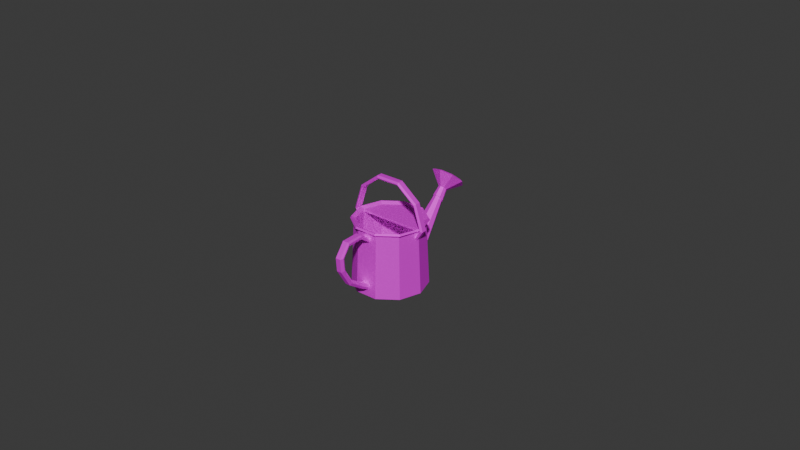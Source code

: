 # Source: Watering_can.blend  (saved by Blender 4.1.24; exported with 4.5.12 LTS)
import bpy
from mathutils import Matrix  # noqa: F401  (used for matrix-valued properties, if any)

bpy.ops.wm.read_factory_settings(use_empty=True)
scene = bpy.context.scene
scene.name = 'Scene'

# ---- collections
col_collection = bpy.data.collections.new('Collection'); scene.collection.children.link(col_collection)

# ---- images (referenced by path relative to the original .blend; pixels are not part of the script)
import os
ASSET_DIR = os.environ.get("B2B_ASSET_DIR", "")  # directory of the original .blend (textures are referenced by path, not embedded)
HERE = os.path.dirname(os.path.abspath(__file__))  # packed textures are extracted next to this script under _unpacked/

def load_image(name, relpath, width, height, colorspace="sRGB"):
    """Load a texture the original file referenced (path relative to the .blend, or extracted next to this script)."""
    p = next((c for c in (os.path.join(HERE, relpath), os.path.join(ASSET_DIR, relpath)) if relpath and os.path.exists(c)), "")
    if p:
        img = bpy.data.images.load(p, check_existing=True)
        img.name = name
    else:  # same state as the original file: an image datablock whose file is absent (Cycles renders it pink)
        img = bpy.data.images.new(name, width, height)
        img.source = "FILE"
        img.filepath = "//" + (relpath or name)
    img.colorspace_settings.name = colorspace
    return img
img_file1 = load_image('file1', 'M_WateringCan.png', 1024, 1024, 'sRGB')
img_spec_wateringcan = load_image('Spec_WateringCan', 'Spec_WateringCan.png', 1024, 1024, 'Non-Color')

# ---- materials (node trees are filled in below, after node groups)
mat_m_wateringcan = bpy.data.materials.new('M_WateringCan')
mat_m_wateringcan.use_transparent_shadow = False
mat_m_wateringcan.diffuse_color = (1.0, 1.0, 1.0, 1.0)
mat_m_wateringcan.roughness = 0.7488
mat_m_wateringcan.specular_intensity = 1.0
mat_m_wateringcan.metallic = 0.5

# ---- material node trees
mat_m_wateringcan.use_nodes = True; mat_m_wateringcan.node_tree.nodes.clear()
_N = mat_m_wateringcan.node_tree.nodes; _L = mat_m_wateringcan.node_tree.links
n0 = _N.new('ShaderNodeBsdfPrincipled'); n0.name = 'Principled BSDF'; n0.location = (10, 300)
n0.inputs[1].default_value = 0.5
n0.inputs[2].default_value = 0.7488
n0.inputs[27].default_value = (0.0, 0.0, 0.0, 1.0)
n0.inputs[28].default_value = 1.0
n1 = _N.new('ShaderNodeOutputMaterial'); n1.name = 'Material Output'; n1.location = (300, 300)
n2 = _N.new('ShaderNodeNormalMap'); n2.name = 'Normal Map'; n2.location = (-300, -300)
n2.label = 'Normal/Map'
n3 = _N.new('ShaderNodeTexImage'); n3.name = 'Image Texture'; n3.location = (-300, 600)
n3.image = img_file1
n4 = _N.new('ShaderNodeTexImage'); n4.name = 'Image Texture.001'; n4.location = (-300, 300)
n4.image = img_spec_wateringcan
_L.new(n0.outputs[0], n1.inputs[0])
_L.new(n2.outputs[0], n0.inputs[5])
_L.new(n3.outputs[0], n0.inputs[0])
_L.new(n4.outputs[0], n0.inputs[13])
n1.is_active_output = True

# ---- world
world_world = bpy.data.worlds.new('World'); scene.world = world_world
world_world.use_nodes = True; world_world.node_tree.nodes.clear()
_N = world_world.node_tree.nodes; _L = world_world.node_tree.links
n0 = _N.new('ShaderNodeOutputWorld'); n0.name = 'World Output'; n0.location = (300, 300)
n1 = _N.new('ShaderNodeBackground'); n1.name = 'Background'; n1.location = (10, 300)
n1.inputs[0].default_value = (0.05088, 0.05088, 0.05088, 1.0)
_L.new(n1.outputs[0], n0.inputs[0])
n0.is_active_output = True
world_world.color = (0.05088, 0.05088, 0.05088)
world_world.use_sun_shadow = False
world_world.sun_shadow_jitter_overblur = 0.0

# ---- meshes
me_mesh = bpy.data.meshes.new('Mesh')
me_mesh.from_pydata([(-0.3589, 3.259, 0.1032), (-0.9395, 2.803, 0.1032), (-1.174, 2.066, 0.1032), (-0.3696, 3.294, 0.1211), (-0.9675, 2.825, 0.1211), (-1.209, 2.066, 0.1211), (-0.3876, 3.354, 0.07946), (-1.015, 2.862, 0.07946), (-1.268, 2.066, 0.07946), (-0.3876, 3.354, -0.07946), (-1.015, 2.862, -0.07946), (-1.268, 2.066, -0.07946), (-0.3714, 3.3, -0.1211), (-0.9723, 2.829, -0.1211), (-1.215, 2.066, -0.1211), (-0.3589, 3.259, -0.1032), (-0.9395, 2.803, -0.1032), (-1.174, 2.066, -0.1032), (-1.02, 1.846, 0.1032), (-1.024, 1.79, 0.1211), (-1.031, 1.703, 0.07946), (-1.031, 1.703, -0.07946), (-1.024, 1.778, -0.1211), (-1.02, 1.845, -0.1032), (0.3589, 3.259, 0.1032), (0.9395, 2.803, 0.1032), (1.174, 2.066, 0.1032), (0.3696, 3.294, 0.1211), (0.9675, 2.825, 0.1211), (1.209, 2.066, 0.1211), (0.3876, 3.354, 0.07946), (1.015, 2.862, 0.07946), (1.268, 2.066, 0.07946), (0.3876, 3.354, -0.07946), (1.015, 2.862, -0.07946), (1.268, 2.066, -0.07946), (0.3714, 3.3, -0.1211), (0.9723, 2.829, -0.1211), (1.215, 2.066, -0.1211), (0.3589, 3.259, -0.1032), (0.9395, 2.803, -0.1032), (1.174, 2.066, -0.1032), (1.02, 1.846, 0.1032), (1.024, 1.79, 0.1211), (1.031, 1.703, 0.07946), (1.031, 1.703, -0.07946), (1.024, 1.778, -0.1211), (1.02, 1.845, -0.1032), (0.09334, 2.218, -2.39), (-7.088e-07, 2.246, -2.36), (-0.09334, 2.218, -2.39), (0.09287, 2.066, -2.539), (0.1351, 2.146, -2.464), (-7.973e-07, 2.045, -2.558), (-0.09287, 2.066, -2.539), (-0.1351, 2.146, -2.464), (0.1254, 1.991, -2.164), (-6.11e-07, 2.034, -2.136), (-0.1254, 1.991, -2.164), (-0.1768, 1.886, -2.233), (-0.1216, 1.78, -2.298), (-6.872e-07, 1.746, -2.315), (0.1216, 1.78, -2.298), (0.1768, 1.886, -2.233), (-6.333e-07, 2.792, -2.315), (0.3794, 2.685, -2.444), (-0.3794, 2.685, -2.444), (0.5274, 2.42, -2.738), (0.3443, 2.139, -3.017), (-7.339e-07, 2.028, -3.121), (-0.3443, 2.139, -3.017), (-0.5274, 2.42, -2.738), (-6.795e-07, 2.771, -2.406), (0.3147, 2.682, -2.513), (-0.3147, 2.682, -2.513), (0.4374, 2.463, -2.756), (0.2856, 2.229, -2.988), (-7.629e-07, 2.137, -3.074), (-0.2856, 2.229, -2.988), (-0.4374, 2.463, -2.756), (-7.156e-07, 2.65, -2.411), (0.2551, 2.578, -2.498), (-0.2551, 2.578, -2.498), (0.3546, 2.4, -2.695), (0.2315, 2.211, -2.883), (-7.833e-07, 2.137, -2.953), (-0.2315, 2.211, -2.883), (-0.3546, 2.4, -2.695), (-7.478e-07, 2.607, -2.51), (0.1955, 2.551, -2.577), (-0.1955, 2.551, -2.577), (0.2717, 2.415, -2.728), (0.1774, 2.27, -2.872), (-7.996e-07, 2.213, -2.926), (-0.1774, 2.27, -2.872), (-0.2717, 2.415, -2.728), (0.09566, 1.958, -2.17), (-6.156e-07, 1.992, -2.153), (-0.09566, 1.958, -2.17), (-0.1373, 1.875, -2.215), (-0.09777, 1.788, -2.261), (-6.92e-07, 1.761, -2.27), (0.09777, 1.788, -2.261), (0.1373, 1.875, -2.215), (0.809, 2.05, -0.5878), (0.309, 2.05, -0.9511), (-0.309, 2.05, -0.9511), (-0.809, 2.05, -0.5878), (-1.0, 2.05, -4.292e-06), (1.0, 2.05, -4.292e-06), (-0.809, 1.978, -0.5878), (-1.0, 1.978, -1.431e-06), (1.0, 1.978, -1.431e-06), (0.809, 1.978, -0.5878), (0.309, 1.978, -0.9511), (-0.309, 1.978, -0.9511), (0.1032, 1.964, 1.864), (0.1032, 1.654, 2.09), (0.1032, 1.287, 2.058), (0.1032, 0.8276, 1.778), (0.1032, 0.4968, 1.272), (0.1032, 1.976, 1.365), (0.1211, 2.041, 1.882), (0.1211, 1.683, 2.139), (0.1211, 1.28, 2.106), (0.1211, 0.765, 1.804), (0.1211, 0.4038, 1.278), (0.1211, 2.057, 1.364), (0.07946, 2.094, 1.915), (0.07946, 1.68, 2.227), (0.07946, 1.254, 2.195), (0.07946, 0.6953, 1.849), (0.07946, 0.3254, 1.292), (0.07946, 2.11, 1.363), (-0.07946, 2.094, 1.915), (-0.07946, 1.68, 2.227), (-0.07946, 1.254, 2.195), (-0.07946, 0.6953, 1.849), (-0.07946, 0.3254, 1.292), (-0.07946, 2.11, 1.363), (-0.1211, 2.036, 1.885), (-0.1211, 1.676, 2.148), (-0.1211, 1.276, 2.114), (-0.1211, 0.7633, 1.808), (-0.1211, 0.4058, 1.279), (-0.1211, 2.052, 1.364), (-0.1032, 1.964, 1.864), (-0.1032, 1.654, 2.09), (-0.1032, 1.287, 2.058), (-0.1032, 0.8276, 1.778), (-0.1032, 0.4968, 1.272), (-0.1032, 1.976, 1.365), (0.1032, 0.402, 1.037), (-0.1032, 0.402, 1.044), (-0.1211, 0.3034, 1.048), (-0.07946, 0.2219, 1.045), (0.07946, 0.2219, 1.041), (0.1211, 0.2976, 1.036), (0.1032, 1.73, 1.005), (-0.1031, 1.73, 1.005), (-0.1211, 1.8, 0.999), (-0.07946, 1.86, 0.9963), (0.07946, 1.86, 0.9963), (0.1211, 1.803, 1.001), (0.8906, 0.04975, -0.647), (0.3402, 0.04975, -1.047), (-0.3402, 0.04975, -1.047), (-0.8906, 0.04975, -0.647), (-1.101, 0.04975, 7.162e-08), (-0.8906, 0.04975, 0.647), (-0.3402, 0.04975, 1.047), (0.3402, 0.04975, 1.047), (0.8906, 0.04975, 0.647), (1.101, 0.04975, 6.008e-09), (0.809, 2.05, -0.5878), (0.309, 2.05, -0.9511), (-0.309, 2.05, -0.9511), (-0.809, 2.05, -0.5878), (-1.0, 2.05, 5.96e-08), (-0.809, 2.05, 0.5878), (-0.309, 2.05, 0.9511), (0.309, 2.05, 0.9511), (0.809, 2.05, 0.5878), (1.0, 2.05, -1.49e-08), (0.9095, 2.118, -0.6608), (0.3474, 2.118, -1.069), (-0.3474, 2.118, -1.069), (-0.9095, 2.118, -0.6608), (-1.124, 2.118, 7.441e-08), (-0.9095, 2.118, 0.6608), (-0.3474, 2.118, 1.069), (0.3474, 2.118, 1.069), (0.9095, 2.118, 0.6608), (1.124, 2.118, -9.35e-09), (0.3277, 0.9028, -1.009), (-0.3277, 0.9028, -1.009), (0.3364, 0.2898, -1.035), (-0.3364, 0.2898, -1.035), (-1.192e-07, 0.9028, -1.009), (0.2294, 0.812, -1.013), (0.3321, 0.5963, -1.022), (0.2355, 0.3829, -1.031), (-1.192e-07, 0.2898, -1.035), (-0.2355, 0.3829, -1.031), (-0.3321, 0.5963, -1.022), (-0.2294, 0.812, -1.013), (-6.993e-07, 2.167, -2.372), (0.05623, 2.15, -2.39), (-0.05623, 2.15, -2.39), (0.08139, 2.107, -2.433), (0.05772, 2.058, -2.477), (-7.728e-07, 2.047, -2.487), (-0.05772, 2.058, -2.477), (-0.08139, 2.107, -2.433), (0.9314, 0.009407, -0.6766), (0.3558, 0.009393, -1.095), (0.3564, 0.2929, -1.097), (0.3618, 0.5949, -1.084), (0.3477, 0.906, -1.07), (0.3259, 1.985, -1.003), (0.8531, 1.985, -0.6197), (-1.217e-07, 0.9591, -1.04), (-0.3477, 0.906, -1.07), (-0.3259, 1.985, -1.003), (-0.3558, 0.009393, -1.095), (-0.9314, 0.009407, -0.6766), (-0.8531, 1.985, -0.6197), (-0.3618, 0.5949, -1.084), (-0.3564, 0.2929, -1.097), (-1.151, 0.009401, 7.671e-08), (-1.054, 1.985, 6.063e-08), (-0.9314, 0.009401, 0.6767), (-0.853, 1.985, 0.6198), (-0.3558, 0.009401, 1.095), (-0.3258, 1.985, 1.003), (0.3558, 0.009401, 1.095), (0.3258, 1.985, 1.003), (0.9314, 0.009401, 0.6767), (0.853, 1.985, 0.6198), (1.151, 0.009401, 1.008e-08), (1.054, 1.985, -9.115e-09), (0.3569, 2.062, -1.098), (0.9343, 2.062, -0.6788), (-0.3569, 2.062, -1.098), (-0.9343, 2.062, -0.6788), (-1.155, 2.062, 7.218e-08), (-0.9343, 2.062, 0.6788), (-0.3569, 2.062, 1.098), (0.3569, 2.062, 1.098), (0.9343, 2.062, 0.6788), (1.155, 2.062, -5.122e-09), (-1.276e-07, 0.274, -1.098), (0.2692, 0.8429, -1.053), (0.2491, 0.3696, -1.093), (-0.2491, 0.3696, -1.093), (-0.2692, 0.8429, -1.053), (0.08181, 2.172, -2.371), (-6.93e-07, 2.196, -2.344), (-0.08181, 2.172, -2.371), (0.08139, 2.039, -2.502), (0.1184, 2.109, -2.436), (-7.706e-07, 2.021, -2.518), (-0.08139, 2.039, -2.502), (-0.1184, 2.109, -2.436)], [], [(1, 0, 3, 4), (2, 1, 4, 5), (4, 3, 6, 7), (5, 4, 7, 8), (7, 6, 9, 10), (8, 7, 10, 11), (10, 9, 12, 13), (11, 10, 13, 14), (13, 12, 15, 16), (14, 13, 16, 17), (1, 16, 15, 0), (2, 17, 16, 1), (19, 18, 2, 5), (20, 19, 5, 8), (21, 20, 8, 11), (22, 21, 11, 14), (23, 22, 14, 17), (18, 23, 17, 2), (23, 21, 22), (19, 20, 18), (18, 20, 21, 23), (25, 28, 27, 24), (26, 29, 28, 25), (28, 31, 30, 27), (29, 32, 31, 28), (31, 34, 33, 30), (32, 35, 34, 31), (34, 37, 36, 33), (35, 38, 37, 34), (37, 40, 39, 36), (38, 41, 40, 37), (25, 24, 39, 40), (26, 25, 40, 41), (43, 29, 26, 42), (44, 32, 29, 43), (45, 35, 32, 44), (46, 38, 35, 45), (47, 41, 38, 46), (42, 26, 41, 47), (47, 46, 45), (43, 42, 44), (42, 47, 45, 44), (15, 39, 24, 0), (12, 36, 39, 15), (9, 33, 36, 12), (6, 30, 33, 9), (3, 27, 30, 6), (0, 24, 27, 3), (57, 56, 48, 49), (58, 57, 49, 50), (59, 58, 50, 55), (60, 59, 55, 54), (61, 60, 54, 53), (62, 61, 53, 51), (63, 62, 51, 52), (56, 63, 52, 48), (49, 48, 65, 64), (50, 49, 64, 66), (52, 51, 68, 67), (48, 52, 67, 65), (51, 53, 69, 68), (53, 54, 70, 69), (55, 50, 66, 71), (54, 55, 71, 70), (64, 65, 73, 72), (66, 64, 72, 74), (67, 68, 76, 75), (65, 67, 75, 73), (68, 69, 77, 76), (69, 70, 78, 77), (71, 66, 74, 79), (70, 71, 79, 78), (72, 73, 81, 80), (74, 72, 80, 82), (75, 76, 84, 83), (73, 75, 83, 81), (76, 77, 85, 84), (77, 78, 86, 85), (79, 74, 82, 87), (78, 79, 87, 86), (80, 81, 89, 88), (82, 80, 88, 90), (83, 84, 92, 91), (81, 83, 91, 89), (84, 85, 93, 92), (85, 86, 94, 93), (87, 82, 90, 95), (86, 87, 95, 94), (90, 94, 95), (89, 92, 93, 88), (89, 91, 92), (88, 93, 94, 90), (56, 57, 97, 96), (57, 58, 98, 97), (58, 59, 99, 98), (59, 60, 100, 99), (60, 61, 101, 100), (61, 62, 102, 101), (62, 63, 103, 102), (63, 56, 96, 103), (110, 113, 112, 111), (113, 110, 115, 114), (107, 108, 109, 104), (104, 105, 106, 107), (107, 110, 111, 108), (108, 111, 112, 109), (109, 112, 113, 104), (104, 113, 114, 105), (105, 114, 115, 106), (106, 115, 110, 107), (117, 116, 122, 123), (118, 117, 123, 124), (119, 118, 124, 125), (120, 119, 125, 126), (157, 152, 120, 126), (116, 121, 127, 122), (123, 122, 128, 129), (124, 123, 129, 130), (125, 124, 130, 131), (126, 125, 131, 132), (156, 157, 126, 132), (122, 127, 133, 128), (129, 128, 134, 135), (130, 129, 135, 136), (131, 130, 136, 137), (132, 131, 137, 138), (155, 156, 132, 138), (128, 133, 139, 134), (135, 134, 140, 141), (136, 135, 141, 142), (137, 136, 142, 143), (138, 137, 143, 144), (154, 155, 138, 144), (134, 139, 145, 140), (141, 140, 146, 147), (142, 141, 147, 148), (143, 142, 148, 149), (144, 143, 149, 150), (153, 154, 144, 150), (140, 145, 151, 146), (117, 147, 146, 116), (118, 148, 147, 117), (119, 149, 148, 118), (120, 150, 149, 119), (152, 153, 150, 120), (116, 146, 151, 121), (121, 151, 159, 158), (145, 160, 159, 151), (139, 161, 160, 145), (133, 162, 161, 139), (127, 163, 162, 133), (121, 158, 163, 127), (214, 215, 216), (219, 218, 223), (226, 223, 222, 225), (225, 229, 230, 226), (229, 231, 232, 230), (231, 233, 234, 232), (233, 235, 236, 234), (235, 237, 238, 236), (237, 239, 240, 238), (239, 214, 220, 240), (237, 235, 233, 231), (220, 219, 241, 242), (219, 223, 243, 241), (223, 226, 244, 243), (226, 230, 245, 244), (230, 232, 246, 245), (232, 234, 247, 246), (234, 236, 248, 247), (236, 238, 249, 248), (238, 240, 250, 249), (240, 220, 242, 250), (224, 228, 251), (218, 252, 221), (217, 252, 218), (216, 253, 217), (216, 251, 253), (254, 251, 228), (227, 254, 228), (222, 255, 227), (221, 255, 222), (221, 252, 256, 257), (255, 221, 257, 258), (217, 253, 259, 260), (252, 217, 260, 256), (253, 251, 261, 259), (251, 254, 262, 261), (227, 255, 258, 263), (254, 227, 263, 262), (164, 174, 175, 194), (194, 176, 195, 198), (166, 197, 167), (167, 177, 178, 168), (168, 178, 179, 169), (169, 179, 180, 170), (170, 180, 181, 171), (171, 181, 182, 172), (172, 182, 183, 173), (173, 183, 174, 164), (172, 173, 168, 169), (174, 184, 185, 175), (175, 185, 186, 176), (176, 186, 187, 177), (177, 187, 188, 178), (178, 188, 189, 179), (179, 189, 190, 180), (180, 190, 191, 181), (181, 191, 192, 182), (182, 192, 193, 183), (183, 193, 184, 174), (165, 196, 202), (194, 198, 199), (200, 194, 199), (196, 200, 201), (196, 201, 202), (203, 197, 202), (204, 197, 203), (195, 204, 205), (198, 195, 205), (198, 206, 207, 199), (205, 208, 206, 198), (200, 209, 210, 201), (199, 207, 209, 200), (201, 210, 211, 202), (202, 211, 212, 203), (204, 213, 208, 205), (203, 212, 213, 204), (185, 184, 242, 241), (186, 185, 241, 243), (187, 186, 243, 244), (188, 187, 244, 245), (189, 188, 245, 246), (190, 189, 246, 247), (191, 190, 247, 248), (192, 191, 248, 249), (193, 192, 249, 250), (184, 193, 250, 242), (207, 206, 257, 256), (206, 208, 258, 257), (210, 209, 260, 259), (209, 207, 256, 260), (211, 210, 259, 261), (212, 211, 261, 262), (208, 213, 263, 258), (213, 212, 262, 263), (167, 164, 165, 166), (168, 173, 164, 167), (172, 169, 170, 171), (239, 229, 225, 214), (237, 231, 229, 239), (214, 225, 224, 215), (166, 202, 197), (165, 202, 166), (167, 197, 204, 195), (164, 196, 165), (164, 194, 200, 196), (167, 195, 176, 177), (214, 218, 219, 220), (225, 222, 227, 228), (214, 216, 217, 218), (225, 228, 224), (223, 218, 221, 222), (215, 251, 216), (224, 251, 215), (175, 176, 194)])
me_mesh.polygons.foreach_set('use_smooth', [True] * 266)
_k = set([(0, 1), (0, 3), (0, 15), (0, 24), (1, 2), (1, 4), (1, 16), (2, 5), (2, 17), (2, 18), (3, 4), (3, 6), (3, 27), (4, 5), (4, 7), (5, 8), (5, 19), (6, 7), (6, 9), (6, 30), (7, 8), (7, 10), (8, 11), (8, 20), (9, 10), (9, 12), (9, 33), (10, 11), (10, 13), (11, 14), (11, 21), (12, 13), (12, 15), (12, 36), (13, 14), (13, 16), (14, 17), (14, 22), (15, 16), (15, 39), (16, 17), (17, 23), (18, 19), (18, 23), (19, 20), (20, 21), (21, 22), (22, 23), (24, 25), (24, 27), (24, 39), (25, 26), (25, 28), (25, 40), (26, 29), (26, 41), (26, 42), (27, 28), (27, 30), (28, 29), (28, 31), (29, 32), (29, 43), (30, 31), (30, 33), (31, 32), (31, 34), (32, 35), (32, 44), (33, 34), (33, 36), (34, 35), (34, 37), (35, 38), (35, 45), (36, 37), (36, 39), (37, 38), (37, 40), (38, 41), (38, 46), (39, 40), (40, 41), (41, 47), (42, 43), (42, 47), (43, 44), (44, 45), (45, 46), (46, 47), (48, 49), (48, 52), (48, 56), (48, 65), (49, 50), (49, 57), (49, 64), (50, 55), (50, 58), (50, 66), (51, 52), (51, 53), (51, 62), (51, 68), (52, 63), (52, 67), (53, 54), (53, 61), (53, 69), (54, 55), (54, 60), (54, 70), (55, 59), (55, 71), (56, 57), (56, 63), (57, 58), (58, 59), (59, 60), (60, 61), (60, 100), (61, 62), (62, 63), (62, 102), (64, 65), (64, 66), (64, 72), (65, 67), (65, 73), (66, 71), (66, 74), (67, 68), (67, 75), (68, 69), (68, 76), (69, 70), (69, 77), (70, 71), (70, 78), (71, 79), (72, 73), (72, 74), (72, 80), (73, 75), (73, 81), (74, 79), (74, 82), (75, 76), (75, 83), (76, 77), (76, 84), (77, 78), (77, 85), (78, 79), (78, 86), (79, 87), (80, 81), (80, 82), (80, 88), (81, 83), (81, 89), (82, 87), (82, 90), (83, 84), (83, 91), (84, 85), (84, 92), (85, 86), (85, 93), (86, 87), (86, 94), (87, 95), (88, 89), (88, 90), (89, 91), (90, 95), (91, 92), (92, 93), (93, 94), (94, 95), (104, 105), (104, 109), (104, 113), (105, 106), (105, 114), (106, 107), (106, 115), (107, 108), (107, 110), (108, 109), (108, 111), (109, 112), (110, 111), (110, 115), (111, 112), (112, 113), (113, 114), (114, 115), (116, 117), (116, 121), (116, 122), (116, 146), (117, 118), (117, 123), (117, 147), (118, 119), (118, 124), (118, 148), (119, 120), (119, 125), (119, 149), (120, 126), (120, 150), (120, 152), (121, 127), (121, 151), (121, 158), (122, 123), (122, 127), (122, 128), (123, 124), (123, 129), (124, 125), (124, 130), (125, 126), (125, 131), (126, 132), (126, 157), (127, 133), (127, 163), (128, 129), (128, 133), (128, 134), (129, 130), (129, 135), (130, 131), (130, 136), (131, 132), (131, 137), (132, 138), (132, 156), (133, 139), (133, 162), (134, 135), (134, 139), (134, 140), (135, 136), (135, 141), (136, 137), (136, 142), (137, 138), (137, 143), (138, 144), (138, 155), (139, 145), (139, 161), (140, 141), (140, 145), (140, 146), (141, 142), (141, 147), (142, 143), (142, 148), (143, 144), (143, 149), (144, 150), (144, 154), (145, 151), (145, 160), (146, 147), (146, 151), (147, 148), (148, 149), (149, 150), (150, 153), (151, 159), (164, 165), (164, 173), (164, 174), (165, 166), (165, 196), (166, 167), (166, 197), (167, 168), (167, 177), (168, 169), (168, 178), (169, 170), (169, 179), (170, 171), (170, 180), (171, 172), (171, 181), (172, 173), (172, 182), (173, 183), (174, 175), (174, 183), (174, 184), (175, 176), (175, 185), (175, 194), (176, 177), (176, 186), (176, 195), (177, 178), (177, 187), (178, 179), (178, 188), (179, 180), (179, 189), (180, 181), (180, 190), (181, 182), (181, 191), (182, 183), (182, 192), (183, 193), (184, 185), (184, 193), (184, 242), (185, 186), (185, 241), (186, 187), (186, 243), (187, 188), (187, 244), (188, 189), (188, 245), (189, 190), (189, 246), (190, 191), (190, 247), (191, 192), (191, 248), (192, 193), (192, 249), (193, 250), (194, 200), (195, 204), (196, 200), (197, 204), (198, 199), (198, 205), (198, 206), (199, 200), (199, 207), (200, 201), (200, 209), (201, 202), (201, 210), (202, 203), (202, 211), (203, 204), (203, 212), (204, 205), (204, 213), (205, 208), (206, 207), (206, 208), (207, 209), (208, 213), (209, 210), (210, 211), (211, 212), (212, 213), (214, 215), (214, 220), (214, 239), (215, 216), (215, 224), (216, 217), (217, 218), (217, 252), (217, 253), (217, 260), (218, 219), (219, 220), (219, 223), (219, 241), (220, 240), (220, 242), (221, 252), (221, 255), (221, 257), (222, 223), (222, 227), (223, 226), (223, 243), (224, 225), (224, 228), (225, 226), (225, 229), (226, 230), (226, 244), (227, 228), (227, 254), (227, 255), (227, 263), (229, 230), (229, 231), (230, 232), (230, 245), (231, 232), (231, 233), (232, 234), (232, 246), (233, 234), (233, 235), (234, 236), (234, 247), (235, 236), (235, 237), (236, 238), (236, 248), (237, 238), (237, 239), (238, 240), (238, 249), (239, 240), (240, 250), (241, 242), (241, 243), (242, 250), (243, 244), (244, 245), (245, 246), (246, 247), (247, 248), (248, 249), (249, 250), (251, 253), (251, 254), (251, 261), (252, 256), (253, 259), (254, 262), (255, 258), (256, 257), (256, 260), (257, 258), (258, 263), (259, 260), (259, 261), (261, 262), (262, 263)])
me_mesh.attributes.new('sharp_edge', 'BOOLEAN', 'EDGE').data.foreach_set('value', [ (min(e.vertices), max(e.vertices)) in _k for e in me_mesh.edges])
_uv = me_mesh.uv_layers.new(name='map1')
_uv.uv.foreach_set('vector', [0.4835, 0.683, 0.3823, 0.683, 0.3823, 0.6781, 0.4835, 0.6781, 0.5892, 0.683, 0.4835, 0.683, 0.4835, 0.6781, 0.5892, 0.6781, 0.4835, 0.6781, 0.3823, 0.6781, 0.3823, 0.6691, 0.4835, 0.6691, 0.5892, 0.6781, 0.4835, 0.6781, 0.4835, 0.6691, 0.5892, 0.6691, 0.4835, 0.6691, 0.3823, 0.6691, 0.3823, 0.6466, 0.4835, 0.6466, 0.5892, 0.6691, 0.4835, 0.6691, 0.4835, 0.6466, 0.5892, 0.6466, 0.4835, 0.6466, 0.3823, 0.6466, 0.3823, 0.6381, 0.4835, 0.6381, 0.5892, 0.6466, 0.4835, 0.6466, 0.4835, 0.6381, 0.5892, 0.6381, 0.4835, 0.6381, 0.3823, 0.6381, 0.3823, 0.6297, 0.4835, 0.6297, 0.5892, 0.6381, 0.4835, 0.6381, 0.4835, 0.6297, 0.5892, 0.6297, 0.4835, 0.6031, 0.4835, 0.6297, 0.3823, 0.6297, 0.3823, 0.6031, 0.5892, 0.6031, 0.5892, 0.6297, 0.4835, 0.6297, 0.4835, 0.6031, 0.6345, 0.6781, 0.6276, 0.683, 0.5892, 0.683, 0.5892, 0.6781, 0.6445, 0.6691, 0.6345, 0.6781, 0.5892, 0.6781, 0.5892, 0.6691, 0.6445, 0.6466, 0.6445, 0.6691, 0.5892, 0.6691, 0.5892, 0.6466, 0.635, 0.6381, 0.6445, 0.6466, 0.5892, 0.6466, 0.5892, 0.6381, 0.6251, 0.6297, 0.635, 0.6381, 0.5892, 0.6381, 0.5892, 0.6297, 0.6251, 0.6031, 0.6251, 0.6297, 0.5892, 0.6297, 0.5892, 0.6031, 0.6251, 0.6297, 0.6442, 0.6297, 0.6362, 0.6297, 0.6305, 0.6031, 0.6442, 0.6031, 0.6251, 0.6031, 0.6251, 0.6031, 0.6442, 0.6031, 0.6442, 0.6297, 0.6251, 0.6297, 0.1826, 0.683, 0.1826, 0.6781, 0.2838, 0.6781, 0.2838, 0.683, 0.07645, 0.683, 0.07645, 0.6781, 0.1826, 0.6781, 0.1826, 0.683, 0.1826, 0.6781, 0.1826, 0.6691, 0.2838, 0.6691, 0.2838, 0.6781, 0.07645, 0.6781, 0.07645, 0.6691, 0.1826, 0.6691, 0.1826, 0.6781, 0.1826, 0.6691, 0.1826, 0.6466, 0.2838, 0.6466, 0.2838, 0.6691, 0.07645, 0.6691, 0.07645, 0.6466, 0.1826, 0.6466, 0.1826, 0.6691, 0.1826, 0.6466, 0.1826, 0.6381, 0.2838, 0.6381, 0.2838, 0.6466, 0.07645, 0.6466, 0.07645, 0.6381, 0.1826, 0.6381, 0.1826, 0.6466, 0.1826, 0.6381, 0.1826, 0.6297, 0.2838, 0.6297, 0.2838, 0.6381, 0.07645, 0.6381, 0.07645, 0.6297, 0.1826, 0.6297, 0.1826, 0.6381, 0.1826, 0.6031, 0.2838, 0.6031, 0.2838, 0.6297, 0.1826, 0.6297, 0.07645, 0.6031, 0.1826, 0.6031, 0.1826, 0.6297, 0.07645, 0.6297, 0.03192, 0.6781, 0.07645, 0.6781, 0.07645, 0.683, 0.0389, 0.683, 0.02167, 0.6691, 0.07645, 0.6691, 0.07645, 0.6781, 0.03192, 0.6781, 0.02167, 0.6466, 0.07645, 0.6466, 0.07645, 0.6691, 0.02167, 0.6691, 0.03077, 0.6381, 0.07645, 0.6381, 0.07645, 0.6466, 0.02167, 0.6466, 0.0404, 0.6297, 0.07645, 0.6297, 0.07645, 0.6381, 0.03077, 0.6381, 0.0404, 0.6031, 0.07645, 0.6031, 0.07645, 0.6297, 0.0404, 0.6297, 0.0404, 0.6297, 0.02952, 0.6297, 0.02125, 0.6297, 0.03478, 0.6031, 0.0404, 0.6031, 0.02125, 0.6031, 0.0404, 0.6031, 0.0404, 0.6297, 0.02125, 0.6297, 0.02125, 0.6031, 0.3823, 0.6297, 0.2838, 0.6297, 0.2838, 0.6031, 0.3823, 0.6031, 0.3823, 0.6381, 0.2838, 0.6381, 0.2838, 0.6297, 0.3823, 0.6297, 0.3823, 0.6466, 0.2838, 0.6466, 0.2838, 0.6381, 0.3823, 0.6381, 0.3823, 0.6691, 0.2838, 0.6691, 0.2838, 0.6466, 0.3823, 0.6466, 0.3823, 0.6781, 0.2838, 0.6781, 0.2838, 0.6691, 0.3823, 0.6691, 0.3823, 0.683, 0.2838, 0.683, 0.2838, 0.6781, 0.3823, 0.6781, 0.6705, 0.3149, 0.6957, 0.3108, 0.7004, 0.3743, 0.6722, 0.377, 0.6449, 0.3115, 0.6705, 0.3149, 0.6722, 0.377, 0.6442, 0.3731, 0.6213, 0.3041, 0.6449, 0.3115, 0.6442, 0.3731, 0.6136, 0.3718, 0.5989, 0.2938, 0.6213, 0.3041, 0.6136, 0.3718, 0.5836, 0.3677, 0.5772, 0.2827, 0.5989, 0.2938, 0.5836, 0.3677, 0.5643, 0.3587, 0.7409, 0.2911, 0.7619, 0.2789, 0.7793, 0.3567, 0.7598, 0.3656, 0.719, 0.3022, 0.7409, 0.2911, 0.7598, 0.3656, 0.7301, 0.369, 0.6957, 0.3108, 0.719, 0.3022, 0.7301, 0.369, 0.7004, 0.3743, 0.6722, 0.377, 0.7004, 0.3743, 0.7137, 0.4826, 0.6692, 0.4824, 0.6442, 0.3731, 0.6722, 0.377, 0.6692, 0.4824, 0.6245, 0.4828, 0.7301, 0.369, 0.7598, 0.3656, 0.8198, 0.4635, 0.7626, 0.478, 0.7004, 0.3743, 0.7301, 0.369, 0.7626, 0.478, 0.7137, 0.4826, 0.7598, 0.3656, 0.7793, 0.3567, 0.8834, 0.4514, 0.8198, 0.4635, 0.5643, 0.3587, 0.5836, 0.3677, 0.5205, 0.46, 0.4572, 0.4465, 0.6136, 0.3718, 0.6442, 0.3731, 0.6245, 0.4828, 0.5768, 0.4742, 0.5836, 0.3677, 0.6136, 0.3718, 0.5768, 0.4742, 0.5205, 0.46, 0.6692, 0.4824, 0.7137, 0.4826, 0.7145, 0.4997, 0.6688, 0.4988, 0.6245, 0.4828, 0.6692, 0.4824, 0.6688, 0.4988, 0.6231, 0.4994, 0.7626, 0.478, 0.8198, 0.4635, 0.8198, 0.4843, 0.7635, 0.4957, 0.7137, 0.4826, 0.7626, 0.478, 0.7635, 0.4957, 0.7145, 0.4997, 0.8198, 0.4635, 0.8834, 0.4514, 0.8768, 0.479, 0.8198, 0.4843, 0.4572, 0.4465, 0.5205, 0.46, 0.5197, 0.4805, 0.4628, 0.4739, 0.5768, 0.4742, 0.6245, 0.4828, 0.6231, 0.4994, 0.5751, 0.4923, 0.5205, 0.46, 0.5768, 0.4742, 0.5751, 0.4923, 0.5197, 0.4805, 0.6688, 0.4988, 0.7145, 0.4997, 0.7145, 0.5224, 0.6681, 0.5228, 0.6231, 0.4994, 0.6688, 0.4988, 0.6681, 0.5228, 0.6219, 0.5217, 0.7635, 0.4957, 0.8198, 0.4843, 0.8185, 0.5068, 0.7644, 0.5176, 0.7145, 0.4997, 0.7635, 0.4957, 0.7644, 0.5176, 0.7145, 0.5224, 0.8198, 0.4843, 0.8768, 0.479, 0.8686, 0.505, 0.8185, 0.5068, 0.4628, 0.4739, 0.5197, 0.4805, 0.5202, 0.503, 0.4702, 0.5, 0.5751, 0.4923, 0.6231, 0.4994, 0.6219, 0.5217, 0.5732, 0.5144, 0.5197, 0.4805, 0.5751, 0.4923, 0.5732, 0.5144, 0.5202, 0.503, 0.8766, 0.7002, 0.8256, 0.6771, 0.8383, 0.6613, 0.8767, 0.6788, 0.9279, 0.6778, 0.8766, 0.7002, 0.8767, 0.6788, 0.9154, 0.6618, 0.8058, 0.6235, 0.8308, 0.5699, 0.8425, 0.5811, 0.8236, 0.621, 0.8256, 0.6771, 0.8058, 0.6235, 0.8236, 0.621, 0.8383, 0.6613, 0.8308, 0.5699, 0.8776, 0.5499, 0.8775, 0.5659, 0.8425, 0.5811, 0.8776, 0.5499, 0.9242, 0.5706, 0.9123, 0.5815, 0.8775, 0.5659, 0.9484, 0.6245, 0.9279, 0.6778, 0.9154, 0.6618, 0.9306, 0.6218, 0.9242, 0.5706, 0.9484, 0.6245, 0.9306, 0.6218, 0.9123, 0.5815, 0.9154, 0.6618, 0.9123, 0.5815, 0.9306, 0.6218, 0.8383, 0.6613, 0.8425, 0.5811, 0.8775, 0.5659, 0.8767, 0.6788, 0.8383, 0.6613, 0.8236, 0.621, 0.8425, 0.5811, 0.8767, 0.6788, 0.8775, 0.5659, 0.9123, 0.5815, 0.9154, 0.6618, 0.6957, 0.3108, 0.6705, 0.3149, 0.6702, 0.3059, 0.6934, 0.3027, 0.6705, 0.3149, 0.6449, 0.3115, 0.6466, 0.3033, 0.6702, 0.3059, 0.6449, 0.3115, 0.6213, 0.3041, 0.6243, 0.2963, 0.6466, 0.3033, 0.6213, 0.3041, 0.5989, 0.2938, 0.603, 0.2868, 0.6243, 0.2963, 0.5989, 0.2938, 0.5772, 0.2827, 0.5847, 0.2759, 0.603, 0.2868, 0.7619, 0.2789, 0.7409, 0.2911, 0.7364, 0.2843, 0.754, 0.2725, 0.7409, 0.2911, 0.719, 0.3022, 0.7154, 0.2947, 0.7364, 0.2843, 0.719, 0.3022, 0.6957, 0.3108, 0.6934, 0.3027, 0.7154, 0.2947, 0.8937, 0.9603, 0.8937, 0.7539, 0.9659, 0.7539, 0.9659, 0.9603, 0.8937, 0.7539, 0.8937, 0.9603, 0.8491, 0.893, 0.8491, 0.8225, 0.8926, 0.757, 0.9611, 0.757, 0.9611, 0.9574, 0.8926, 0.9574, 0.8926, 0.9574, 0.8522, 0.894, 0.8522, 0.8181, 0.8926, 0.757, 0.8926, 0.757, 0.8926, 0.7511, 0.9675, 0.7511, 0.9611, 0.757, 0.9611, 0.757, 0.9675, 0.7511, 0.9675, 0.9635, 0.9611, 0.9574, 0.9611, 0.9574, 0.9675, 0.9635, 0.8926, 0.9635, 0.8926, 0.9574, 0.8926, 0.9574, 0.8926, 0.9635, 0.8445, 0.894, 0.8522, 0.894, 0.8522, 0.894, 0.8445, 0.894, 0.8445, 0.8181, 0.8522, 0.8181, 0.8522, 0.8181, 0.8445, 0.8181, 0.8926, 0.7511, 0.8926, 0.757, 0.1956, 0.5602, 0.1425, 0.5602, 0.1425, 0.5494, 0.1956, 0.5494, 0.2456, 0.5602, 0.1956, 0.5602, 0.1956, 0.5494, 0.2456, 0.5494, 0.3191, 0.5602, 0.2456, 0.5602, 0.2456, 0.5494, 0.3191, 0.5494, 0.3994, 0.5602, 0.3191, 0.5602, 0.3191, 0.5494, 0.3994, 0.5494, 0.4324, 0.5494, 0.4324, 0.5602, 0.3994, 0.5602, 0.3994, 0.5494, 0.1425, 0.5602, 0.0778, 0.5602, 0.0778, 0.5494, 0.1425, 0.5494, 0.1956, 0.5494, 0.1425, 0.5494, 0.1425, 0.54, 0.1956, 0.54, 0.2456, 0.5494, 0.1956, 0.5494, 0.1956, 0.54, 0.2456, 0.54, 0.3191, 0.5494, 0.2456, 0.5494, 0.2456, 0.54, 0.3191, 0.54, 0.3994, 0.5494, 0.3191, 0.5494, 0.3191, 0.54, 0.3994, 0.54, 0.4324, 0.54, 0.4324, 0.5494, 0.3994, 0.5494, 0.3994, 0.54, 0.1425, 0.5494, 0.0778, 0.5494, 0.0778, 0.54, 0.1425, 0.54, 0.1956, 0.54, 0.1425, 0.54, 0.1425, 0.519, 0.1956, 0.519, 0.2456, 0.54, 0.1956, 0.54, 0.1956, 0.519, 0.2456, 0.519, 0.3191, 0.54, 0.2456, 0.54, 0.2456, 0.519, 0.3191, 0.519, 0.3994, 0.54, 0.3191, 0.54, 0.3191, 0.519, 0.3994, 0.519, 0.4324, 0.519, 0.4324, 0.54, 0.3994, 0.54, 0.3994, 0.519, 0.1425, 0.54, 0.0778, 0.54, 0.0778, 0.519, 0.1425, 0.519, 0.1956, 0.519, 0.1425, 0.519, 0.1425, 0.5086, 0.1956, 0.5086, 0.2456, 0.519, 0.1956, 0.519, 0.1956, 0.5086, 0.2456, 0.5086, 0.3191, 0.519, 0.2456, 0.519, 0.2456, 0.5086, 0.3191, 0.5086, 0.3994, 0.519, 0.3191, 0.519, 0.3191, 0.5086, 0.3994, 0.5086, 0.4324, 0.5086, 0.4324, 0.519, 0.3994, 0.519, 0.3994, 0.5086, 0.1425, 0.519, 0.0778, 0.519, 0.0778, 0.5086, 0.1425, 0.5086, 0.1956, 0.5086, 0.1425, 0.5086, 0.1425, 0.4993, 0.1956, 0.4993, 0.2456, 0.5086, 0.1956, 0.5086, 0.1956, 0.4993, 0.2456, 0.4993, 0.3191, 0.5086, 0.2456, 0.5086, 0.2456, 0.4993, 0.3191, 0.4993, 0.3994, 0.5086, 0.3191, 0.5086, 0.3191, 0.4993, 0.3994, 0.4993, 0.4324, 0.4993, 0.4324, 0.5086, 0.3994, 0.5086, 0.3994, 0.4993, 0.1425, 0.5086, 0.0778, 0.5086, 0.0778, 0.4993, 0.1425, 0.4993, 0.1956, 0.473, 0.1956, 0.4993, 0.1425, 0.4993, 0.1425, 0.473, 0.2456, 0.473, 0.2456, 0.4993, 0.1956, 0.4993, 0.1956, 0.473, 0.3191, 0.473, 0.3191, 0.4993, 0.2456, 0.4993, 0.2456, 0.473, 0.3994, 0.473, 0.3994, 0.4993, 0.3191, 0.4993, 0.3191, 0.473, 0.4324, 0.473, 0.4324, 0.4993, 0.3994, 0.4993, 0.3994, 0.473, 0.1425, 0.473, 0.1425, 0.4993, 0.0778, 0.4993, 0.0778, 0.473, 0.0778, 0.473, 0.0778, 0.4993, 0.02318, 0.4993, 0.02318, 0.473, 0.0778, 0.5086, 0.02318, 0.5086, 0.02318, 0.4993, 0.0778, 0.4993, 0.0778, 0.519, 0.02318, 0.519, 0.02318, 0.5086, 0.0778, 0.5086, 0.0778, 0.54, 0.02318, 0.54, 0.02318, 0.519, 0.0778, 0.519, 0.0778, 0.5494, 0.02318, 0.5494, 0.02318, 0.54, 0.0778, 0.54, 0.0778, 0.5602, 0.02318, 0.5602, 0.02318, 0.5494, 0.0778, 0.5494, 0.5575, 0.7284, 0.6673, 0.7284, 0.6673, 0.7284, 0.6673, 0.9417, 0.6673, 0.8191, 0.6673, 0.9417, 0.7893, 0.9417, 0.6673, 0.9417, 0.6673, 0.8191, 0.7893, 0.7284, 0.02446, 0.7284, 0.09879, 0.7284, 0.09879, 0.9417, 0.02446, 0.9417, 0.09879, 0.7284, 0.1744, 0.7284, 0.1744, 0.9417, 0.09879, 0.9417, 0.1744, 0.7284, 0.2505, 0.7284, 0.2505, 0.9417, 0.1744, 0.9417, 0.2505, 0.7284, 0.3271, 0.7284, 0.3271, 0.9417, 0.2505, 0.9417, 0.3271, 0.7284, 0.4041, 0.7284, 0.4041, 0.9417, 0.3271, 0.9417, 0.4041, 0.7284, 0.481, 0.7284, 0.481, 0.9417, 0.4041, 0.9417, 0.481, 0.7284, 0.5575, 0.7284, 0.5575, 0.9417, 0.481, 0.9417, 0.848, 0.3751, 0.8318, 0.332, 0.844, 0.2876, 0.88, 0.2589, 0.5575, 0.9417, 0.6673, 0.9417, 0.6673, 0.956, 0.5575, 0.956, 0.6673, 0.9417, 0.6673, 0.9417, 0.6673, 0.956, 0.6673, 0.956, 0.6673, 0.9417, 0.7893, 0.9417, 0.7893, 0.956, 0.6673, 0.956, 0.02446, 0.9417, 0.09879, 0.9417, 0.09879, 0.956, 0.02446, 0.956, 0.09879, 0.9417, 0.1744, 0.9417, 0.1744, 0.956, 0.09879, 0.956, 0.1744, 0.9417, 0.2505, 0.9417, 0.2505, 0.956, 0.1744, 0.956, 0.2505, 0.9417, 0.3271, 0.9417, 0.3271, 0.956, 0.2505, 0.956, 0.3271, 0.9417, 0.4041, 0.9417, 0.4041, 0.956, 0.3271, 0.956, 0.4041, 0.9417, 0.481, 0.9417, 0.481, 0.956, 0.4041, 0.956, 0.481, 0.9417, 0.5575, 0.9417, 0.5575, 0.956, 0.481, 0.956, 0.6673, 0.7284, 0.6673, 0.7284, 0.6897, 0.7284, 0.6673, 0.8191, 0.6673, 0.8041, 0.6673, 0.8191, 0.6673, 0.7748, 0.6673, 0.8041, 0.6673, 0.8191, 0.6673, 0.7284, 0.6673, 0.7284, 0.6673, 0.7748, 0.6673, 0.7284, 0.6897, 0.7284, 0.6673, 0.7284, 0.6673, 0.7284, 0.6897, 0.7284, 0.6673, 0.7284, 0.6673, 0.7894, 0.6673, 0.7284, 0.6673, 0.7284, 0.6673, 0.8191, 0.6673, 0.8191, 0.6673, 0.7894, 0.6673, 0.8191, 0.6673, 0.8191, 0.6673, 0.8191, 0.9784, 0.09866, 0.9784, 0.1346, 0.5879, 0.1346, 0.5879, 0.09866, 0.9784, 0.06228, 0.9784, 0.09866, 0.5879, 0.09866, 0.5879, 0.06228, 0.9784, 0.1651, 0.9784, 0.1973, 0.5879, 0.1973, 0.5879, 0.1651, 0.9784, 0.1346, 0.9784, 0.1651, 0.5879, 0.1651, 0.5879, 0.1346, 0.9784, 0.1973, 0.9784, 0.2307, 0.5879, 0.2307, 0.5879, 0.1973, 0.9784, 0.03027, 0.9784, 0.05561, 0.5879, 0.05561, 0.5879, 0.03027, 0.9784, 0.06474, 0.9784, 0.06228, 0.5879, 0.06228, 0.5879, 0.06474, 0.9784, 0.05561, 0.9784, 0.06474, 0.5879, 0.06474, 0.5879, 0.05561, 0.2257, 0.1961, 0.1477, 0.3194, 0.08936, 0.2456, 0.1634, 0.1851, 0.1634, 0.1851, 0.05118, 0.1634, 0.1603, 0.1136, 0.1569, 0.1479, 0.2458, 0.09726, 0.2243, 0.09986, 0.3012, 0.04056, 0.3012, 0.04056, 0.5548, 0.09332, 0.5411, 0.1643, 0.3477, 0.08517, 0.3477, 0.08517, 0.5411, 0.1643, 0.5165, 0.2414, 0.3736, 0.1393, 0.3736, 0.1393, 0.5165, 0.2414, 0.4681, 0.3144, 0.3744, 0.1935, 0.3744, 0.1935, 0.4681, 0.3144, 0.3937, 0.3667, 0.3482, 0.2332, 0.3482, 0.2332, 0.3937, 0.3667, 0.3047, 0.3852, 0.3045, 0.246, 0.3045, 0.246, 0.3047, 0.3852, 0.2187, 0.3678, 0.2596, 0.2267, 0.2596, 0.2267, 0.2187, 0.3678, 0.1477, 0.3194, 0.2257, 0.1961, 0.3045, 0.246, 0.2596, 0.2267, 0.3477, 0.08517, 0.3736, 0.1393, 0.5575, 0.9777, 0.5575, 0.963, 0.6673, 0.963, 0.6673, 0.9777, 0.6673, 0.9777, 0.6673, 0.963, 0.6673, 0.963, 0.6673, 0.9777, 0.6673, 0.9777, 0.6673, 0.963, 0.7893, 0.963, 0.7893, 0.9777, 0.02446, 0.9777, 0.02446, 0.963, 0.09879, 0.963, 0.09879, 0.9777, 0.09879, 0.9777, 0.09879, 0.963, 0.1744, 0.963, 0.1744, 0.9777, 0.1744, 0.9777, 0.1744, 0.963, 0.2505, 0.963, 0.2505, 0.9777, 0.2505, 0.9777, 0.2505, 0.963, 0.3271, 0.963, 0.3271, 0.9777, 0.3271, 0.9777, 0.3271, 0.963, 0.4041, 0.963, 0.4041, 0.9777, 0.4041, 0.9777, 0.4041, 0.963, 0.481, 0.963, 0.481, 0.9777, 0.481, 0.9777, 0.481, 0.963, 0.5575, 0.963, 0.5575, 0.9777, 0.2226, 0.1525, 0.2082, 0.1603, 0.216, 0.1323, 0.1634, 0.1851, 0.1569, 0.1479, 0.1687, 0.1713, 0.1878, 0.1707, 0.1634, 0.1851, 0.1687, 0.1713, 0.2082, 0.1603, 0.1878, 0.1707, 0.2048, 0.1571, 0.2082, 0.1603, 0.2048, 0.1571, 0.216, 0.1323, 0.2117, 0.1092, 0.2243, 0.09986, 0.216, 0.1323, 0.1908, 0.1069, 0.2243, 0.09986, 0.2117, 0.1092, 0.1603, 0.1136, 0.1908, 0.1069, 0.1689, 0.1199, 0.1569, 0.1479, 0.1603, 0.1136, 0.1689, 0.1199, 0.1569, 0.1479, 0.1637, 0.1414, 0.1644, 0.147, 0.1687, 0.1713, 0.1689, 0.1199, 0.162, 0.136, 0.1637, 0.1414, 0.1569, 0.1479, 0.1878, 0.1707, 0.1699, 0.147, 0.1748, 0.1436, 0.2048, 0.1571, 0.1687, 0.1713, 0.1644, 0.147, 0.1699, 0.147, 0.1878, 0.1707, 0.2048, 0.1571, 0.1748, 0.1436, 0.1772, 0.139, 0.216, 0.1323, 0.216, 0.1323, 0.1772, 0.139, 0.1734, 0.1357, 0.2117, 0.1092, 0.1908, 0.1069, 0.1675, 0.1341, 0.162, 0.136, 0.1689, 0.1199, 0.2117, 0.1092, 0.1734, 0.1357, 0.1675, 0.1341, 0.1908, 0.1069, 0.6673, 0.963, 0.5575, 0.963, 0.5575, 0.956, 0.6673, 0.956, 0.6673, 0.963, 0.6673, 0.963, 0.6673, 0.956, 0.6673, 0.956, 0.7893, 0.963, 0.6673, 0.963, 0.6673, 0.956, 0.7893, 0.956, 0.09879, 0.963, 0.02446, 0.963, 0.02446, 0.956, 0.09879, 0.956, 0.1744, 0.963, 0.09879, 0.963, 0.09879, 0.956, 0.1744, 0.956, 0.2505, 0.963, 0.1744, 0.963, 0.1744, 0.956, 0.2505, 0.956, 0.3271, 0.963, 0.2505, 0.963, 0.2505, 0.956, 0.3271, 0.956, 0.4041, 0.963, 0.3271, 0.963, 0.3271, 0.956, 0.4041, 0.956, 0.481, 0.963, 0.4041, 0.963, 0.4041, 0.956, 0.481, 0.956, 0.5575, 0.963, 0.481, 0.963, 0.481, 0.956, 0.5575, 0.956, 0.5879, 0.1346, 0.5879, 0.09866, 0.5879, 0.09866, 0.5879, 0.1346, 0.5879, 0.09866, 0.5879, 0.06228, 0.5879, 0.06228, 0.5879, 0.09866, 0.5879, 0.1565, 0.5879, 0.1651, 0.5879, 0.1651, 0.5879, 0.1973, 0.5879, 0.1651, 0.5879, 0.1346, 0.5879, 0.1346, 0.5879, 0.1651, 0.5879, 0.1707, 0.5879, 0.1565, 0.5879, 0.1973, 0.5879, 0.2307, 0.5879, 0.1707, 0.5879, 0.1707, 0.5879, 0.03027, 0.5879, 0.05561, 0.5879, 0.06228, 0.5879, 0.1216, 0.5879, 0.06474, 0.5879, 0.06228, 0.5879, 0.1216, 0.5879, 0.1707, 0.5879, 0.05561, 0.5879, 0.06474, 0.3012, 0.04056, 0.2257, 0.1961, 0.2226, 0.1525, 0.2458, 0.09726, 0.3477, 0.08517, 0.2596, 0.2267, 0.2257, 0.1961, 0.3012, 0.04056, 0.3045, 0.246, 0.3736, 0.1393, 0.3744, 0.1935, 0.3482, 0.2332, 0.8864, 0.4004, 0.926, 0.2568, 0.9644, 0.2821, 0.9324, 0.3984, 0.848, 0.3751, 0.88, 0.2589, 0.926, 0.2568, 0.8864, 0.4004, 0.9324, 0.3984, 0.9644, 0.2821, 0.9806, 0.3252, 0.9684, 0.3696, 0.2458, 0.09726, 0.216, 0.1323, 0.2243, 0.09986, 0.2226, 0.1525, 0.216, 0.1323, 0.2458, 0.09726, 0.3012, 0.04056, 0.2243, 0.09986, 0.1908, 0.1069, 0.1603, 0.1136, 0.2257, 0.1961, 0.2082, 0.1603, 0.2226, 0.1525, 0.2257, 0.1961, 0.1634, 0.1851, 0.1878, 0.1707, 0.2082, 0.1603, 0.3012, 0.04056, 0.1603, 0.1136, 0.05118, 0.1634, 0.02514, 0.08542, 0.5575, 0.7284, 0.6673, 0.8191, 0.6673, 0.9417, 0.5575, 0.9417, 0.7893, 0.7284, 0.6673, 0.8191, 0.6673, 0.7894, 0.6673, 0.7284, 0.5575, 0.7284, 0.6673, 0.7284, 0.6673, 0.7748, 0.6673, 0.8191, 0.7893, 0.7284, 0.6673, 0.7284, 0.6673, 0.7284, 0.6673, 0.9417, 0.6673, 0.8191, 0.6673, 0.8191, 0.6673, 0.8191, 0.6673, 0.7284, 0.6897, 0.7284, 0.6673, 0.7284, 0.6673, 0.7284, 0.6897, 0.7284, 0.6673, 0.7284, 0.08936, 0.2456, 0.05118, 0.1634, 0.1634, 0.1851])
me_mesh.materials.append(mat_m_wateringcan)
me_mesh.update()
me_mesh.normals_split_custom_set([tuple(v) for v in zip(*[iter([0.284, -0.3621, 0.8878, 0.284, -0.3621, 0.8878, 0.284, -0.3621, 0.8878, 0.284, -0.3621, 0.8878, 0.451, -0.1436, 0.8809, 0.451, -0.1436, 0.8809, 0.451, -0.1436, 0.8809, 0.451, -0.1436, 0.8809, -0.359, 0.4577, 0.8134, -0.359, 0.4577, 0.8134, -0.359, 0.4577, 0.8134, -0.359, 0.4577, 0.8134, -0.5674, 0.1807, 0.8034, -0.5674, 0.1807, 0.8034, -0.5674, 0.1807, 0.8034, -0.5674, 0.1807, 0.8034, -0.6172, 0.7868, 0.0, -0.6172, 0.7868, 0.0, -0.6172, 0.7868, 0.0, -0.6172, 0.7868, 0.0, -0.9528, 0.3035, 0.0, -0.9528, 0.3035, 0.0, -0.9528, 0.3035, 0.0, -0.9528, 0.3035, 0.0, -0.3841, 0.4897, -0.7827, -0.3841, 0.4897, -0.7827, -0.3841, 0.4897, -0.7827, -0.3841, 0.4897, -0.7827, -0.606, 0.193, -0.7717, -0.606, 0.193, -0.7717, -0.606, 0.193, -0.7717, -0.606, 0.193, -0.7717, 0.25, -0.3188, -0.9143, 0.25, -0.3188, -0.9143, 0.25, -0.3188, -0.9143, 0.25, -0.3188, -0.9143, 0.3977, -0.1267, -0.9087, 0.3977, -0.1267, -0.9087, 0.3977, -0.1267, -0.9087, 0.3977, -0.1267, -0.9087, 0.6172, -0.7868, 8.404e-07, 0.6172, -0.7868, 8.404e-07, 0.6172, -0.7868, 8.404e-07, 0.6172, -0.7868, 8.404e-07, 0.9528, -0.3035, 1.121e-06, 0.9528, -0.3035, 1.121e-06, 0.9528, -0.3035, 1.121e-06, 0.9528, -0.3035, 1.121e-06, 0.406, 0.2771, 0.8708, 0.406, 0.2771, 0.8708, 0.406, 0.2771, 0.8708, 0.406, 0.2771, 0.8708, -0.5239, -0.3455, 0.7785, -0.5239, -0.3455, 0.7785, -0.5239, -0.3455, 0.7785, -0.5239, -0.3455, 0.7785, -0.8379, -0.5458, 0.0, -0.8379, -0.5458, 0.0, -0.8379, -0.5458, 0.0, -0.8379, -0.5458, 0.0, -0.5599, -0.3681, -0.7423, -0.5599, -0.3681, -0.7423, -0.5599, -0.3681, -0.7423, -0.5599, -0.3681, -0.7423, 0.3588, 0.2437, -0.9011, 0.3588, 0.2437, -0.9011, 0.3588, 0.2437, -0.9011, 0.3588, 0.2437, -0.9011, 0.8201, 0.5722, -0.0002085, 0.8201, 0.5722, -0.0002085, 0.8201, 0.5722, -0.0002085, 0.8201, 0.5722, -0.0002085, 0.997, -0.07718, 0.002631, 0.997, -0.07725, 0.002166, 0.9959, -0.0691, 0.05907, 0.9971, -0.07109, -0.02804, 0.997, -0.0773, 0.0009419, 0.997, -0.07722, 0.0005848, 0.997, -0.07722, 0.0005848, 0.997, -0.0773, 0.0009419, 0.997, -0.07725, 0.002166, 0.997, -0.07718, 0.002631, -0.284, -0.3621, 0.8878, -0.284, -0.3621, 0.8878, -0.284, -0.3621, 0.8878, -0.284, -0.3621, 0.8878, -0.451, -0.1436, 0.8809, -0.451, -0.1436, 0.8809, -0.451, -0.1436, 0.8809, -0.451, -0.1436, 0.8809, 0.359, 0.4577, 0.8134, 0.359, 0.4577, 0.8134, 0.359, 0.4577, 0.8134, 0.359, 0.4577, 0.8134, 0.5674, 0.1807, 0.8034, 0.5674, 0.1807, 0.8034, 0.5674, 0.1807, 0.8034, 0.5674, 0.1807, 0.8034, 0.6172, 0.7868, 0.0, 0.6172, 0.7868, 0.0, 0.6172, 0.7868, 0.0, 0.6172, 0.7868, 0.0, 0.9528, 0.3035, 0.0, 0.9528, 0.3035, 0.0, 0.9528, 0.3035, 0.0, 0.9528, 0.3035, 0.0, 0.3841, 0.4897, -0.7827, 0.3841, 0.4897, -0.7827, 0.3841, 0.4897, -0.7827, 0.3841, 0.4897, -0.7827, 0.606, 0.193, -0.7717, 0.606, 0.193, -0.7717, 0.606, 0.193, -0.7717, 0.606, 0.193, -0.7717, -0.25, -0.3188, -0.9143, -0.25, -0.3188, -0.9143, -0.25, -0.3188, -0.9143, -0.25, -0.3188, -0.9143, -0.3977, -0.1267, -0.9087, -0.3977, -0.1267, -0.9087, -0.3977, -0.1267, -0.9087, -0.3977, -0.1267, -0.9087, -0.6172, -0.7868, 7.829e-07, -0.6172, -0.7868, 7.829e-07, -0.6172, -0.7868, 7.829e-07, -0.6172, -0.7868, 7.829e-07, -0.9528, -0.3035, 1.121e-06, -0.9528, -0.3035, 1.121e-06, -0.9528, -0.3035, 1.121e-06, -0.9528, -0.3035, 1.121e-06, -0.406, 0.2771, 0.8708, -0.406, 0.2771, 0.8708, -0.406, 0.2771, 0.8708, -0.406, 0.2771, 0.8708, 0.5239, -0.3455, 0.7785, 0.5239, -0.3455, 0.7785, 0.5239, -0.3455, 0.7785, 0.5239, -0.3455, 0.7785, 0.8379, -0.5458, 0.0, 0.8379, -0.5458, 0.0, 0.8379, -0.5458, 0.0, 0.8379, -0.5458, 0.0, 0.5599, -0.3681, -0.7423, 0.5599, -0.3681, -0.7423, 0.5599, -0.3681, -0.7423, 0.5599, -0.3681, -0.7423, -0.3588, 0.2437, -0.9011, -0.3588, 0.2437, -0.9011, -0.3588, 0.2437, -0.9011, -0.3588, 0.2437, -0.9011, -0.8201, 0.5722, -0.0002087, -0.8201, 0.5722, -0.0002087, -0.8201, 0.5722, -0.0002087, -0.8201, 0.5722, -0.0002087, -0.997, -0.07718, 0.002631, -0.9959, -0.0691, 0.05907, -0.997, -0.07725, 0.002166, -0.9971, -0.07109, -0.02804, -0.997, -0.07722, 0.0005848, -0.997, -0.0773, 0.0009419, -0.997, -0.07722, 0.0005848, -0.997, -0.07718, 0.002631, -0.997, -0.07725, 0.002166, -0.997, -0.0773, 0.0009419, 0.0, -1.0, 1.61e-06, 0.0, -1.0, 1.61e-06, 0.0, -1.0, 1.61e-06, 0.0, -1.0, 1.61e-06, 0.0, -0.3958, -0.9183, 0.0, -0.3958, -0.9183, 0.0, -0.3958, -0.9183, 0.0, -0.3958, -0.9183, 0.0, 0.6118, -0.791, 0.0, 0.6118, -0.791, 0.0, 0.6118, -0.791, 0.0, 0.6118, -0.791, 0.0, 1.0, 0.0, 0.0, 1.0, 0.0, 0.0, 1.0, 0.0, 0.0, 1.0, 0.0, 0.0, 0.571, 0.821, 0.0, 0.571, 0.821, 0.0, 0.571, 0.821, 0.0, 0.571, 0.821, 0.0, -0.4501, 0.893, 0.0, -0.4501, 0.893, 0.0, -0.4501, 0.893, 0.0, -0.4501, 0.893, 0.3847, 0.6732, 0.6315, 0.3847, 0.6732, 0.6315, 0.3847, 0.6732, 0.6315, 0.3847, 0.6732, 0.6315, -0.3847, 0.6732, 0.6315, -0.3847, 0.6732, 0.6315, -0.3847, 0.6732, 0.6315, -0.3847, 0.6732, 0.6315, -0.9243, 0.3262, 0.1983, -0.9243, 0.3262, 0.1983, -0.9243, 0.3262, 0.1983, -0.9243, 0.3262, 0.1983, -0.9087, -0.2004, -0.3663, -0.9087, -0.2004, -0.3663, -0.9087, -0.2004, -0.3663, -0.9087, -0.2004, -0.3663, -0.2756, -0.605, -0.747, -0.2756, -0.605, -0.747, -0.2756, -0.605, -0.747, -0.2756, -0.605, -0.747, 0.2756, -0.605, -0.747, 0.2756, -0.605, -0.747, 0.2756, -0.605, -0.747, 0.2756, -0.605, -0.747, 0.9087, -0.2004, -0.3663, 0.9087, -0.2004, -0.3663, 0.9087, -0.2004, -0.3663, 0.9087, -0.2004, -0.3663, 0.9243, 0.3262, 0.1983, 0.9243, 0.3262, 0.1983, 0.9243, 0.3262, 0.1983, 0.9243, 0.3262, 0.1983, 0.2997, -0.07542, 0.951, 0.2997, -0.07542, 0.951, 0.2997, -0.07542, 0.951, 0.2997, -0.07542, 0.951, -0.2997, -0.07542, 0.951, -0.2997, -0.07542, 0.951, -0.2997, -0.07542, 0.951, -0.2997, -0.07542, 0.951, 0.6795, -0.684, 0.2654, 0.6795, -0.684, 0.2654, 0.6795, -0.684, 0.2654, 0.6795, -0.684, 0.2654, 0.6793, -0.3322, 0.6544, 0.6793, -0.3322, 0.6544, 0.6793, -0.3322, 0.6544, 0.6793, -0.3322, 0.6544, 0.2835, -0.9588, 0.01711, 0.2835, -0.9588, 0.01711, 0.2835, -0.9588, 0.01711, 0.2835, -0.9588, 0.01711, -0.2835, -0.9588, 0.01711, -0.2835, -0.9588, 0.01711, -0.2835, -0.9588, 0.01711, -0.2835, -0.9588, 0.01711, -0.6793, -0.3322, 0.6544, -0.6793, -0.3322, 0.6544, -0.6793, -0.3322, 0.6544, -0.6793, -0.3322, 0.6544, -0.6795, -0.684, 0.2654, -0.6795, -0.684, 0.2654, -0.6795, -0.684, 0.2654, -0.6795, -0.684, 0.2654, 0.1944, 0.9552, -0.223, 0.1944, 0.9552, -0.223, 0.1944, 0.9552, -0.223, 0.1944, 0.9552, -0.223, -0.1944, 0.9552, -0.223, -0.1944, 0.9552, -0.223, -0.1944, 0.9552, -0.223, -0.1944, 0.9552, -0.223, 0.3948, 0.5052, -0.7674, 0.3948, 0.5052, -0.7674, 0.3948, 0.5052, -0.7674, 0.3948, 0.5052, -0.7674, 0.453, 0.7641, -0.4593, 0.453, 0.7641, -0.4593, 0.453, 0.7641, -0.4593, 0.453, 0.7641, -0.4593, 0.1476, 0.3901, -0.9089, 0.1476, 0.3901, -0.9089, 0.1476, 0.3901, -0.9089, 0.1476, 0.3901, -0.9089, -0.1476, 0.3901, -0.9089, -0.1476, 0.3901, -0.9089, -0.1476, 0.3901, -0.9089, -0.1476, 0.3901, -0.9089, -0.453, 0.7641, -0.4593, -0.453, 0.7641, -0.4593, -0.453, 0.7641, -0.4593, -0.453, 0.7641, -0.4593, -0.3948, 0.5052, -0.7674, -0.3948, 0.5052, -0.7674, -0.3948, 0.5052, -0.7674, -0.3948, 0.5052, -0.7674, -0.3118, 0.0422, -0.9492, -0.3118, 0.0422, -0.9492, -0.3118, 0.0422, -0.9492, -0.3118, 0.0422, -0.9492, 0.3118, 0.0422, -0.9492, 0.3118, 0.0422, -0.9492, 0.3118, 0.0422, -0.9492, 0.3118, 0.0422, -0.9492, -0.689, 0.6845, -0.2382, -0.689, 0.6845, -0.2382, -0.689, 0.6845, -0.2382, -0.689, 0.6845, -0.2382, -0.7044, 0.313, -0.6371, -0.7044, 0.313, -0.6371, -0.7044, 0.313, -0.6371, -0.7044, 0.313, -0.6371, -0.3077, 0.9515, 0.003834, -0.3077, 0.9515, 0.003834, -0.3077, 0.9515, 0.003834, -0.3077, 0.9515, 0.003834, 0.3077, 0.9515, 0.003832, 0.3077, 0.9515, 0.003832, 0.3077, 0.9515, 0.003832, 0.3077, 0.9515, 0.003832, 0.7044, 0.313, -0.6371, 0.7044, 0.313, -0.6371, 0.7044, 0.313, -0.6371, 0.7044, 0.313, -0.6371, 0.689, 0.6845, -0.2382, 0.689, 0.6845, -0.2382, 0.689, 0.6845, -0.2382, 0.689, 0.6845, -0.2382, 0.1215, 0.9091, -0.3984, 0.1215, 0.9091, -0.3984, 0.1215, 0.9091, -0.3984, 0.1215, 0.9091, -0.3984, -0.1215, 0.9091, -0.3984, -0.1215, 0.9091, -0.3984, -0.1215, 0.9091, -0.3984, -0.1215, 0.9091, -0.3984, 0.3953, 0.5048, -0.7674, 0.3953, 0.5048, -0.7674, 0.3953, 0.5048, -0.7674, 0.3953, 0.5048, -0.7674, 0.3475, 0.7773, -0.5244, 0.3475, 0.7773, -0.5244, 0.3475, 0.7773, -0.5244, 0.3475, 0.7773, -0.5244, 0.1725, 0.3306, -0.9279, 0.1725, 0.3306, -0.9279, 0.1725, 0.3306, -0.9279, 0.1725, 0.3306, -0.9279, -0.1725, 0.3306, -0.9279, -0.1725, 0.3306, -0.9279, -0.1725, 0.3306, -0.9279, -0.1725, 0.3306, -0.9279, -0.3475, 0.7773, -0.5244, -0.3475, 0.7773, -0.5244, -0.3475, 0.7773, -0.5244, -0.3475, 0.7773, -0.5244, -0.3953, 0.5048, -0.7674, -0.3953, 0.5048, -0.7674, -0.3953, 0.5048, -0.7674, -0.3953, 0.5048, -0.7674, 0.02961, 0.7251, -0.688, 0.02951, 0.7251, -0.688, 0.06693, 0.7246, -0.686, -0.02961, 0.7251, -0.688, -0.02951, 0.7251, -0.688, 3.206e-07, 0.7254, -0.6883, 3.228e-07, 0.7254, -0.6883, -0.02961, 0.7251, -0.688, -0.06693, 0.7246, -0.686, -0.02951, 0.7251, -0.688, 3.228e-07, 0.7254, -0.6883, 3.206e-07, 0.7254, -0.6883, 0.02951, 0.7251, -0.688, 0.02961, 0.7251, -0.688, 0.2256, -0.3332, 0.9155, -5.12e-07, -0.317, 0.9484, -5.099e-07, -0.317, 0.9484, 0.228, -0.3334, 0.9148, -5.12e-07, -0.317, 0.9484, -0.2255, -0.3332, 0.9155, -0.2276, -0.3334, 0.9149, -5.099e-07, -0.317, 0.9484, -0.2255, -0.3332, 0.9155, -0.4654, -0.4831, 0.7417, -0.4679, -0.4867, 0.7377, -0.2276, -0.3334, 0.9149, -0.4654, -0.4831, 0.7417, -0.5436, -0.6011, 0.5858, -0.5436, -0.6011, 0.5858, -0.4679, -0.4867, 0.7377, -0.2159, -0.922, 0.3215, 4.15e-07, -0.9442, 0.3293, 5.6e-07, -0.9442, 0.3293, -0.2159, -0.922, 0.3215, 4.15e-07, -0.9442, 0.3293, 0.2159, -0.922, 0.3215, 0.2159, -0.922, 0.3215, 5.6e-07, -0.9442, 0.3293, 0.5436, -0.6011, 0.5858, 0.4654, -0.4831, 0.7416, 0.4679, -0.4867, 0.7377, 0.5436, -0.6011, 0.5858, 0.4654, -0.4831, 0.7416, 0.2256, -0.3332, 0.9155, 0.228, -0.3334, 0.9148, 0.4679, -0.4867, 0.7377, 0.0, -1.0, -2.415e-07, 0.0, -1.0, -2.415e-07, 0.0, -1.0, -2.242e-07, 0.0, -1.0, -2.242e-07, 0.0, -1.0, -2.415e-07, 0.0, -1.0, -2.415e-07, 0.0, -1.0, -2.935e-07, 0.0, -1.0, -2.935e-07, 0.0, 1.0, 1.888e-07, 0.0, 1.0, 5.606e-08, 0.0, 1.0, 5.606e-08, 0.0, 1.0, 1.888e-07, 0.0, 1.0, 1.888e-07, 0.0, 1.0, 5.87e-07, 0.0, 1.0, 5.87e-07, 0.0, 1.0, 1.888e-07, -0.9511, -1.215e-05, -0.309, -0.9511, -1.215e-05, -0.309, -0.9511, -1.215e-05, -0.309, -0.9511, -1.215e-05, -0.309, 0.0, 4.004e-05, 1.0, 0.0, 4.004e-05, 1.0, 0.0, 4.004e-05, 1.0, 0.0, 4.004e-05, 1.0, 0.9511, -1.237e-05, -0.309, 0.9511, -1.237e-05, -0.309, 0.9511, -1.237e-05, -0.309, 0.9511, -1.237e-05, -0.309, 0.5878, -3.228e-05, -0.809, 0.5878, -3.228e-05, -0.809, 0.5878, -3.228e-05, -0.809, 0.5878, -3.228e-05, -0.809, -3.374e-07, -4.004e-05, -1.0, -3.374e-07, -4.004e-05, -1.0, -3.374e-07, -4.004e-05, -1.0, -3.374e-07, -4.004e-05, -1.0, -0.5878, -3.25e-05, -0.809, -0.5878, -3.25e-05, -0.809, -0.5878, -3.25e-05, -0.809, -0.5878, -3.25e-05, -0.809, 0.9556, -0.1731, -0.2386, 0.9556, -0.1731, -0.2386, 0.9556, -0.1731, -0.2386, 0.9556, -0.1731, -0.2386, 0.9362, 0.02991, -0.3503, 0.9362, 0.02991, -0.3503, 0.9362, 0.02991, -0.3503, 0.9362, 0.02991, -0.3503, 0.941, 0.1737, -0.2905, 0.941, 0.1737, -0.2905, 0.941, 0.1737, -0.2905, 0.941, 0.1737, -0.2905, 0.9716, 0.1965, -0.1319, 0.9716, 0.1965, -0.1319, 0.9716, 0.1965, -0.1319, 0.9716, 0.1965, -0.1319, 0.9815, 0.1763, -0.07415, 0.9815, 0.1763, -0.07415, 0.9815, 0.1763, -0.07415, 0.9815, 0.1763, -0.07415, 0.9752, -0.2214, -0.006169, 0.9752, -0.2214, -0.006169, 0.9752, -0.2214, -0.006169, 0.9752, -0.2214, -0.006169, 0.8356, 0.3265, 0.4418, 0.8356, 0.3265, 0.4418, 0.8356, 0.3265, 0.4418, 0.8356, 0.3265, 0.4418, 0.9058, -0.03324, 0.4224, 0.9058, -0.03324, 0.4224, 0.9058, -0.03324, 0.4224, 0.9058, -0.03324, 0.4224, 0.8921, -0.2337, 0.3868, 0.8921, -0.2337, 0.3868, 0.8921, -0.2337, 0.3868, 0.8921, -0.2337, 0.3868, 0.8815, -0.3913, 0.2642, 0.8815, -0.3913, 0.2642, 0.8815, -0.3913, 0.2642, 0.8815, -0.3913, 0.2642, 0.8735, -0.4479, 0.1908, 0.8735, -0.4479, 0.1908, 0.8735, -0.4479, 0.1908, 0.8735, -0.4479, 0.1908, 0.7887, 0.6145, 0.01827, 0.7887, 0.6145, 0.01827, 0.7887, 0.6145, 0.01827, 0.7887, 0.6145, 0.01827, 0.0, 0.6026, 0.7981, 0.0, 0.6026, 0.7981, 0.0, 0.6026, 0.7981, 0.0, 0.6026, 0.7981, -8.772e-07, -0.07475, 0.9972, -8.772e-07, -0.07475, 0.9972, -8.772e-07, -0.07475, 0.9972, -8.772e-07, -0.07475, 0.9972, 0.0, -0.5272, 0.8498, 0.0, -0.5272, 0.8498, 0.0, -0.5272, 0.8498, 0.0, -0.5272, 0.8498, -5.609e-07, -0.8331, 0.5532, -5.609e-07, -0.8331, 0.5532, -5.609e-07, -0.8331, 0.5532, -5.609e-07, -0.8331, 0.5532, 0.004654, -0.9229, 0.3851, 0.004654, -0.9229, 0.3851, 0.004654, -0.9229, 0.3851, 0.004654, -0.9229, 0.3851, -7.65e-07, 0.9996, 0.02881, -7.65e-07, 0.9996, 0.02881, -7.65e-07, 0.9996, 0.02881, -7.65e-07, 0.9996, 0.02881, -0.8299, 0.3332, 0.4475, -0.8299, 0.3332, 0.4475, -0.8299, 0.3332, 0.4475, -0.8299, 0.3332, 0.4475, -0.8877, -0.03634, 0.459, -0.8877, -0.03634, 0.459, -0.8877, -0.03634, 0.459, -0.8877, -0.03634, 0.459, -0.8749, -0.252, 0.4136, -0.8749, -0.252, 0.4136, -0.8749, -0.252, 0.4136, -0.8749, -0.252, 0.4136, -0.8779, -0.3979, 0.2665, -0.8779, -0.3979, 0.2665, -0.8779, -0.3979, 0.2665, -0.8779, -0.3979, 0.2665, -0.8779, -0.4397, 0.1895, -0.8779, -0.4397, 0.1895, -0.8779, -0.4397, 0.1895, -0.8779, -0.4397, 0.1895, -0.813, 0.582, 0.01712, -0.813, 0.582, 0.01712, -0.813, 0.582, 0.01712, -0.813, 0.582, 0.01712, -0.9576, -0.1701, -0.2324, -0.9576, -0.1701, -0.2324, -0.9576, -0.1701, -0.2324, -0.9576, -0.1701, -0.2324, -0.9532, 0.02589, -0.3013, -0.9532, 0.02589, -0.3013, -0.9532, 0.02589, -0.3013, -0.9532, 0.02589, -0.3013, -0.9538, 0.1552, -0.2574, -0.9538, 0.1552, -0.2574, -0.9538, 0.1552, -0.2574, -0.9538, 0.1552, -0.2574, -0.9727, 0.1931, -0.1285, -0.9727, 0.1931, -0.1285, -0.9727, 0.1931, -0.1285, -0.9727, 0.1931, -0.1285, -0.9805, 0.1807, -0.07746, -0.9805, 0.1807, -0.07746, -0.9805, 0.1807, -0.07746, -0.9805, 0.1807, -0.07746, -0.972, -0.2348, -0.006465, -0.972, -0.2348, -0.006465, -0.972, -0.2348, -0.006465, -0.972, -0.2348, -0.006465, 2.531e-06, -0.5902, -0.8072, 2.531e-06, -0.5902, -0.8072, 2.531e-06, -0.5902, -0.8072, 2.531e-06, -0.5902, -0.8072, 1.426e-06, 0.08805, -0.9961, 1.426e-06, 0.08805, -0.9961, 1.426e-06, 0.08805, -0.9961, 1.426e-06, 0.08805, -0.9961, 6.209e-08, 0.5208, -0.8537, 6.209e-08, 0.5208, -0.8537, 6.209e-08, 0.5208, -0.8537, 6.209e-08, 0.5208, -0.8537, 1.807e-06, 0.8366, -0.5478, 1.807e-06, 0.8366, -0.5478, 1.807e-06, 0.8366, -0.5478, 1.807e-06, 0.8366, -0.5478, -0.00637, 0.9257, -0.3781, -0.00637, 0.9257, -0.3781, -0.00637, 0.9257, -0.3781, -0.00637, 0.9257, -0.3781, 5.783e-07, -0.9997, -0.02492, 5.783e-07, -0.9997, -0.02492, 5.783e-07, -0.9997, -0.02492, 5.783e-07, -0.9997, -0.02492, -6.561e-07, -0.8247, 0.5656, -6.561e-07, -0.8247, 0.5656, -6.561e-07, -0.8247, 0.5656, -6.561e-07, -0.8247, 0.5656, -0.9609, -0.2281, 0.1568, -0.9609, -0.2281, 0.1568, -0.9609, -0.2281, 0.1568, -0.9609, -0.2281, 0.1568, -0.7649, 0.5316, -0.3639, -0.7649, 0.5316, -0.3639, -0.7649, 0.5316, -0.3639, -0.7649, 0.5316, -0.3639, -4.227e-07, 0.827, -0.5622, -4.227e-07, 0.827, -0.5622, -4.227e-07, 0.827, -0.5622, -4.227e-07, 0.827, -0.5622, 0.7467, 0.5478, -0.3773, 0.7467, 0.5478, -0.3773, 0.7467, 0.5478, -0.3773, 0.7467, 0.5478, -0.3773, 0.9638, -0.2194, 0.1518, 0.9638, -0.2194, 0.1518, 0.9638, -0.2194, 0.1518, 0.9638, -0.2194, 0.1518, 0.6008, 0.04813, -0.7979, 0.5878, -0.006662, -0.809, 0.6051, 0.03211, -0.7955, 0.0, 0.06204, -0.9981, -0.007904, 0.0421, -0.9991, -1.136e-07, 0.05276, -0.9986, -0.5999, 0.05207, -0.7984, -0.5999, 0.05207, -0.7984, -0.6005, 0.05159, -0.798, -0.6008, 0.04813, -0.7979, -0.95, 0.04655, -0.3087, -0.95, 0.04655, -0.3087, -0.95, 0.04655, -0.3087, -0.95, 0.04655, -0.3087, -0.95, 0.04655, 0.3087, -0.95, 0.04655, 0.3087, -0.95, 0.04655, 0.3087, -0.95, 0.04655, 0.3087, -0.5871, 0.04655, 0.8081, -0.5871, 0.04655, 0.8081, -0.5871, 0.04655, 0.8081, -0.5871, 0.04655, 0.8081, 1.768e-07, 0.04655, 0.9989, 1.768e-07, 0.04655, 0.9989, 1.768e-07, 0.04655, 0.9989, 1.768e-07, 0.04655, 0.9989, 0.5871, 0.04655, 0.8081, 0.5871, 0.04655, 0.8081, 0.5871, 0.04655, 0.8081, 0.5871, 0.04655, 0.8081, 0.95, 0.04655, 0.3087, 0.95, 0.04655, 0.3087, 0.95, 0.04655, 0.3087, 0.95, 0.04655, 0.3087, 0.95, 0.04655, -0.3087, 0.95, 0.04655, -0.3087, 0.95, 0.04655, -0.3087, 0.95, 0.04655, -0.3087, 0.0, -1.0, 9.913e-10, 0.0, -1.0, 0.0, 0.0, -1.0, 0.0, 0.0, -1.0, 9.913e-10, 0.3668, -0.7814, -0.5049, 0.3668, -0.7814, -0.5049, 0.3668, -0.7814, -0.5049, 0.3668, -0.7814, -0.5049, -8.932e-08, -0.7814, -0.624, -8.932e-08, -0.7814, -0.624, -8.932e-08, -0.7814, -0.624, -8.932e-08, -0.7814, -0.624, -0.3668, -0.7814, -0.5049, -0.3668, -0.7814, -0.5049, -0.3668, -0.7814, -0.5049, -0.3668, -0.7814, -0.5049, -0.5936, -0.7813, -0.1929, -0.5936, -0.7813, -0.1929, -0.5936, -0.7813, -0.1929, -0.5936, -0.7813, -0.1929, -0.5936, -0.7813, 0.1929, -0.5936, -0.7813, 0.1929, -0.5936, -0.7813, 0.1929, -0.5936, -0.7813, 0.1929, -0.3669, -0.7813, 0.5049, -0.3669, -0.7813, 0.5049, -0.3669, -0.7813, 0.5049, -0.3669, -0.7813, 0.5049, 0.0, -0.7813, 0.6241, 0.0, -0.7813, 0.6241, 0.0, -0.7813, 0.6241, 0.0, -0.7813, 0.6241, 0.3669, -0.7813, 0.5049, 0.3669, -0.7813, 0.5049, 0.3669, -0.7813, 0.5049, 0.3669, -0.7813, 0.5049, 0.5936, -0.7813, 0.1929, 0.5936, -0.7813, 0.1929, 0.5936, -0.7813, 0.1929, 0.5936, -0.7813, 0.1929, 0.5936, -0.7813, -0.1929, 0.5936, -0.7813, -0.1929, 0.5936, -0.7813, -0.1929, 0.5936, -0.7813, -0.1929, -0.0017, -0.009811, -1.0, -0.002599, 0.006563, -1.0, -8.715e-07, -0.008392, -1.0, -0.007904, 0.0421, -0.9991, -0.167, -0.056, -0.9844, 1.76e-06, 0.03529, -0.9994, -0.2352, 0.03217, -0.9714, -0.167, -0.056, -0.9844, -0.007904, 0.0421, -0.9991, 0.002603, 0.006514, -1.0, -0.001073, 0.04653, -0.9989, -0.003268, 0.04346, -0.999, 0.002603, 0.006514, -1.0, -8.715e-07, -0.008392, -1.0, -0.001073, 0.04653, -0.9989, 0.001074, 0.04653, -0.9989, -8.715e-07, -0.008392, -1.0, -0.002599, 0.006563, -1.0, 0.003271, 0.04346, -0.999, 0.001074, 0.04653, -0.9989, -0.002599, 0.006563, -1.0, 0.007858, 0.03279, -0.9994, 0.167, -0.056, -0.9844, 0.2352, 0.03217, -0.9714, 1.76e-06, 0.03529, -0.9994, 0.167, -0.056, -0.9844, 0.007858, 0.03279, -0.9994, 0.3448, 0.683, 0.6439, 0.3448, 0.683, 0.6439, 0.3448, 0.683, 0.6439, 0.3448, 0.683, 0.6439, -0.3448, 0.683, 0.6439, -0.3448, 0.683, 0.6439, -0.3448, 0.683, 0.6439, -0.3448, 0.683, 0.6439, 0.8292, -0.3013, -0.4707, 0.8292, -0.3013, -0.4707, 0.8292, -0.3013, -0.4707, 0.8292, -0.3013, -0.4707, 0.9258, 0.3237, 0.1953, 0.9258, 0.3237, 0.1953, 0.9258, 0.3237, 0.1953, 0.9258, 0.3237, 0.1953, 0.2574, -0.6088, -0.7504, 0.2574, -0.6088, -0.7504, 0.2574, -0.6088, -0.7504, 0.2574, -0.6088, -0.7504, -0.2574, -0.6088, -0.7504, -0.2574, -0.6088, -0.7504, -0.2574, -0.6088, -0.7504, -0.2574, -0.6088, -0.7504, -0.9258, 0.3237, 0.1953, -0.9258, 0.3237, 0.1953, -0.9258, 0.3237, 0.1953, -0.9258, 0.3237, 0.1953, -0.8292, -0.3013, -0.4707, -0.8292, -0.3013, -0.4707, -0.8292, -0.3013, -0.4707, -0.8292, -0.3013, -0.4707, -0.5886, -0.04792, 0.807, -0.5891, -0.04869, 0.8066, -0.5891, -0.04869, 0.8066, -0.5889, -0.04837, 0.8067, 3.406e-07, -0.04985, 0.9988, 1.043e-07, -0.05009, 0.9987, 1.802e-07, -0.04985, 0.9988, 3.714e-07, -0.05001, 0.9987, 0.5871, -0.04788, 0.8081, 0.5863, -0.04476, 0.8089, 0.5886, -0.04792, 0.807, 0.95, -0.04788, 0.3087, 0.95, -0.04788, 0.3087, 0.95, -0.04788, 0.3087, 0.95, -0.04788, 0.3087, 0.95, -0.04788, -0.3087, 0.95, -0.04788, -0.3087, 0.95, -0.04788, -0.3087, 0.95, -0.04788, -0.3087, 0.5871, -0.04788, -0.8081, 0.5871, -0.04788, -0.8081, 0.5871, -0.04788, -0.8081, 0.5871, -0.04788, -0.8081, -9.171e-08, -0.04788, -0.9989, -9.171e-08, -0.04788, -0.9989, -9.171e-08, -0.04788, -0.9989, -9.171e-08, -0.04788, -0.9989, -0.5871, -0.04788, -0.8081, -0.5871, -0.04788, -0.8081, -0.5871, -0.04788, -0.8081, -0.5871, -0.04788, -0.8081, -0.95, -0.04788, -0.3087, -0.95, -0.04788, -0.3087, -0.95, -0.04788, -0.3087, -0.95, -0.04788, -0.3087, -0.95, -0.04788, 0.3087, -0.95, -0.04788, 0.3087, -0.95, -0.04788, 0.3087, -0.95, -0.04788, 0.3087, 0.0, 1.0, -5.145e-09, 0.0, 1.0, -2.168e-09, 0.0, 1.0, -2.168e-09, 0.0, 1.0, -5.145e-09, -0.2931, 0.8668, 0.4034, -0.2931, 0.8668, 0.4034, -0.2931, 0.8668, 0.4034, -0.2931, 0.8668, 0.4034, 8.331e-08, 0.8668, 0.4986, 8.331e-08, 0.8668, 0.4986, 8.331e-08, 0.8668, 0.4986, 8.331e-08, 0.8668, 0.4986, 0.2931, 0.8668, 0.4034, 0.2931, 0.8668, 0.4034, 0.2931, 0.8668, 0.4034, 0.2931, 0.8668, 0.4034, 0.4742, 0.8668, 0.1541, 0.4742, 0.8668, 0.1541, 0.4742, 0.8668, 0.1541, 0.4742, 0.8668, 0.1541, 0.4742, 0.8668, -0.1541, 0.4742, 0.8668, -0.1541, 0.4742, 0.8668, -0.1541, 0.4742, 0.8668, -0.1541, 0.2931, 0.8668, -0.4034, 0.2931, 0.8668, -0.4034, 0.2931, 0.8668, -0.4034, 0.2931, 0.8668, -0.4034, 0.0, 0.8668, -0.4986, 0.0, 0.8668, -0.4986, 0.0, 0.8668, -0.4986, 0.0, 0.8668, -0.4986, -0.2931, 0.8668, -0.4034, -0.2931, 0.8668, -0.4034, -0.2931, 0.8668, -0.4034, -0.2931, 0.8668, -0.4034, -0.4742, 0.8668, -0.1541, -0.4742, 0.8668, -0.1541, -0.4742, 0.8668, -0.1541, -0.4742, 0.8668, -0.1541, -0.4742, 0.8668, 0.1541, -0.4742, 0.8668, 0.1541, -0.4742, 0.8668, 0.1541, -0.4742, 0.8668, 0.1541, 4.458e-07, -0.04788, 0.9989, 9.084e-07, -0.04679, 0.9989, 1.038e-07, -0.04775, 0.9989, 3.406e-07, -0.04985, 0.9988, 3.714e-07, -0.05001, 0.9987, 1.173e-06, -0.04374, 0.999, 2.438e-06, -0.04375, 0.999, 3.406e-07, -0.04985, 0.9988, 1.173e-06, -0.04374, 0.999, 9.084e-07, -0.04679, 0.9989, 9.752e-07, -0.04374, 0.999, 9.622e-07, -0.04374, 0.999, 9.084e-07, -0.04679, 0.9989, 9.622e-07, -0.04374, 0.999, 1.038e-07, -0.04775, 0.9989, 2.359e-07, -0.04375, 0.999, 2.8e-08, -0.04669, 0.9989, 1.038e-07, -0.04775, 0.9989, 4.876e-07, -0.04375, 0.999, 2.8e-08, -0.04669, 0.9989, 2.359e-07, -0.04375, 0.999, 1.802e-07, -0.04985, 0.9988, 0.0, -0.04375, 0.999, 2.597e-07, -0.04375, 0.999, 3.714e-07, -0.05001, 0.9987, 1.802e-07, -0.04985, 0.9988, 2.597e-07, -0.04375, 0.999, -0.3147, -0.6983, -0.643, -0.3147, -0.6983, -0.643, -0.3147, -0.6983, -0.643, -0.3147, -0.6983, -0.643, 0.3147, -0.6983, -0.643, 0.3147, -0.6983, -0.643, 0.3147, -0.6983, -0.643, 0.3147, -0.6983, -0.643, -0.8416, 0.2934, 0.4534, -0.8416, 0.2934, 0.4534, -0.8416, 0.2934, 0.4534, -0.8416, 0.2934, 0.4534, -0.8858, -0.3852, -0.2589, -0.8858, -0.3852, -0.2589, -0.8858, -0.3852, -0.2589, -0.8858, -0.3852, -0.2589, -0.253, 0.6163, 0.7457, -0.253, 0.6163, 0.7457, -0.253, 0.6163, 0.7457, -0.253, 0.6163, 0.7457, 0.253, 0.6163, 0.7457, 0.253, 0.6163, 0.7457, 0.253, 0.6163, 0.7457, 0.253, 0.6163, 0.7457, 0.8858, -0.3852, -0.2589, 0.8858, -0.3852, -0.2589, 0.8858, -0.3852, -0.2589, 0.8858, -0.3852, -0.2589, 0.8416, 0.2934, 0.4534, 0.8416, 0.2934, 0.4534, 0.8416, 0.2934, 0.4534, 0.8416, 0.2934, 0.4534, 0.5214, 0.4616, -0.7177, 0.5214, 0.4616, -0.7177, 0.5214, 0.4616, -0.7177, 0.5214, 0.4616, -0.7177, -1.676e-07, 0.4616, -0.8871, -1.676e-07, 0.4616, -0.8871, -1.676e-07, 0.4616, -0.8871, -1.676e-07, 0.4616, -0.8871, -0.5214, 0.4616, -0.7177, -0.5214, 0.4616, -0.7177, -0.5214, 0.4616, -0.7177, -0.5214, 0.4616, -0.7177, -0.8437, 0.4616, -0.2741, -0.8437, 0.4616, -0.2741, -0.8437, 0.4616, -0.2741, -0.8437, 0.4616, -0.2741, -0.8437, 0.4616, 0.2741, -0.8437, 0.4616, 0.2741, -0.8437, 0.4616, 0.2741, -0.8437, 0.4616, 0.2741, -0.5214, 0.4616, 0.7177, -0.5214, 0.4616, 0.7177, -0.5214, 0.4616, 0.7177, -0.5214, 0.4616, 0.7177, 1.676e-07, 0.4616, 0.8871, 1.676e-07, 0.4616, 0.8871, 1.676e-07, 0.4616, 0.8871, 1.676e-07, 0.4616, 0.8871, 0.5214, 0.4616, 0.7177, 0.5214, 0.4616, 0.7177, 0.5214, 0.4616, 0.7177, 0.5214, 0.4616, 0.7177, 0.8437, 0.4616, 0.2741, 0.8437, 0.4616, 0.2741, 0.8437, 0.4616, 0.2741, 0.8437, 0.4616, 0.2741, 0.8437, 0.4616, -0.2741, 0.8437, 0.4616, -0.2741, 0.8437, 0.4616, -0.2741, 0.8437, 0.4616, -0.2741, -0.05291, 0.6874, -0.7243, -1.215e-08, 0.688, -0.7257, -8.032e-09, 0.688, -0.7257, -0.0503, 0.6875, -0.7245, -1.215e-08, 0.688, -0.7257, 0.05291, 0.6874, -0.7243, 0.05063, 0.6875, -0.7244, -8.032e-09, 0.688, -0.7257, -0.078, 0.732, -0.6769, -0.09331, 0.6962, -0.7117, -0.09426, 0.6967, -0.7112, -0.07351, 0.7352, -0.6738, -0.09331, 0.6962, -0.7117, -0.05291, 0.6874, -0.7243, -0.0503, 0.6875, -0.7245, -0.09426, 0.6967, -0.7112, -1.234e-08, 0.7614, -0.6483, -0.078, 0.732, -0.6769, -0.07351, 0.7352, -0.6738, -8.711e-09, 0.7614, -0.6483, 0.07806, 0.7319, -0.6769, -1.234e-08, 0.7614, -0.6483, -8.711e-09, 0.7614, -0.6483, 0.07348, 0.7353, -0.6738, 0.05291, 0.6874, -0.7243, 0.09331, 0.6962, -0.7117, 0.09438, 0.6967, -0.7111, 0.05063, 0.6875, -0.7244, 0.09331, 0.6962, -0.7117, 0.07806, 0.7319, -0.6769, 0.07348, 0.7353, -0.6738, 0.09438, 0.6967, -0.7111, 0.0, 1.0, 1.892e-09, 0.0, 1.0, 1.892e-09, 0.0, 1.0, 7.569e-09, 0.0, 1.0, 7.569e-09, 0.0, 1.0, -2.168e-09, 0.0, 1.0, -2.168e-09, 0.0, 1.0, 1.892e-09, 0.0, 1.0, 1.892e-09, 0.0, 1.0, -5.145e-09, 0.0, 1.0, -5.145e-09, 0.0, 1.0, -7.569e-09, 0.0, 1.0, -7.569e-09, -2.42e-13, -1.0, -4.756e-06, -2.42e-13, -1.0, -4.756e-06, 4.818e-13, -1.0, 1.06e-06, 4.818e-13, -1.0, 1.06e-06, 0.0, -1.0, 9.913e-10, 0.0, -1.0, 9.913e-10, -2.42e-13, -1.0, -4.756e-06, -2.42e-13, -1.0, -4.756e-06, 4.818e-13, -1.0, 1.06e-06, 4.818e-13, -1.0, 1.06e-06, 3.379e-12, -1.0, 3.278e-05, 3.379e-12, -1.0, 3.278e-05, 0.0, -0.04788, 0.9989, 1.038e-07, -0.04775, 0.9989, 2.8e-08, -0.04669, 0.9989, 4.458e-07, -0.04788, 0.9989, 1.038e-07, -0.04775, 0.9989, 0.0, -0.04788, 0.9989, 0.5886, -0.04792, 0.807, 0.5863, -0.04476, 0.8089, 0.586, -0.04377, 0.8091, 0.5889, -0.04837, 0.8067, -0.5886, -0.04792, 0.807, -0.5863, -0.04458, 0.8089, -0.5871, -0.04788, 0.8081, -0.5886, -0.04792, 0.807, -0.5889, -0.04837, 0.8067, -0.586, -0.04377, 0.8091, -0.5863, -0.04458, 0.8089, 0.5886, -0.04792, 0.807, 0.5889, -0.04837, 0.8067, 0.5891, -0.04869, 0.8066, 0.5891, -0.04869, 0.8066, 0.6008, 0.04813, -0.7979, 0.6005, 0.05159, -0.798, 0.5999, 0.05207, -0.7984, 0.5999, 0.05207, -0.7984, -0.6008, 0.04813, -0.7979, -0.6005, 0.05159, -0.798, -0.6099, 0.04332, -0.7913, -0.6051, 0.03211, -0.7955, 0.6008, 0.04813, -0.7979, 0.6051, 0.03211, -0.7955, 0.6099, 0.04332, -0.7913, 0.6005, 0.05159, -0.798, -0.6008, 0.04813, -0.7979, -0.6051, 0.03211, -0.7955, -0.5878, -0.006662, -0.809, -1.136e-07, 0.05276, -0.9986, -0.007904, 0.0421, -0.9991, 1.76e-06, 0.03529, -0.9994, 0.007858, 0.03279, -0.9994, 0.001699, -0.009811, -1.0, -8.715e-07, -0.008392, -1.0, 0.002603, 0.006514, -1.0, -0.0017, -0.009811, -1.0, -8.715e-07, -0.008392, -1.0, 0.001699, -0.009811, -1.0, 0.0, -0.05009, 0.9987, 1.043e-07, -0.05009, 0.9987, 3.406e-07, -0.04985, 0.9988])] * 3)])

# ---- objects
ob_wateringcan = bpy.data.objects.new('WateringCan', me_mesh)

# ---- transforms, parenting, visibility, modifiers, constraints
ob_wateringcan.location = (0.0, 0.0, 0.0)
ob_wateringcan.rotation_euler = (1.571, -0.0, 0.0)
ob_wateringcan.scale = (0.01, 0.01, 0.01)
ob_wateringcan.color = (0.8, 0.8, 0.8, 1.0)

# ---- collection membership
col_collection.objects.link(ob_wateringcan)

# ---- scene / render settings (as saved in the file)
scene.frame_start = 1; scene.frame_end = 250; scene.frame_set(1)
scene.render.engine = 'BLENDER_EEVEE_NEXT'
scene.cycles.sampling_pattern = 'TABULATED_SOBOL'
scene.eevee.ray_tracing_options.trace_max_roughness = 0.0
bpy.context.view_layer.update()

# ---- added for rendering (the .blend has no active camera and no usable light): camera, sun
cam_auto = bpy.data.cameras.new('AutoCamera')
cam_auto.lens = 50.0
cam_auto.sensor_width = 36.0
cam_auto.clip_end = 1000.0
ob_auto_camera = bpy.data.objects.new('AutoCamera', cam_auto)
scene.collection.objects.link(ob_auto_camera)
ob_auto_camera.location = (0.185045, -0.217584, 0.164853)
ob_auto_camera.rotation_euler = (1.09748, -7.21219e-08, 0.694738)
scene.camera = ob_auto_camera
light_auto_sun = bpy.data.lights.new('AutoSun', 'SUN')
light_auto_sun.energy = 3.0
light_auto_sun.angle = 0.0523599
ob_auto_sun = bpy.data.objects.new('AutoSun', light_auto_sun)
scene.collection.objects.link(ob_auto_sun)
ob_auto_sun.rotation_euler = (0.872665, 0.174533, 0.523599)
bpy.context.view_layer.update()
